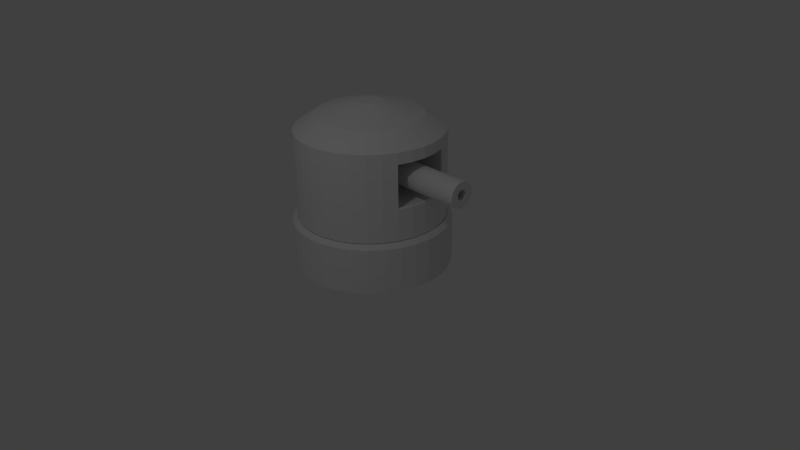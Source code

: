 # Source: tourel.blend  (saved by Blender 2.71.0; exported with 4.5.12 LTS)
import bpy
from mathutils import Matrix  # noqa: F401  (used for matrix-valued properties, if any)

bpy.ops.wm.read_factory_settings(use_empty=True)
scene = bpy.context.scene
scene.name = 'Scene'

# ---- collections
col_collection_1 = bpy.data.collections.new('Collection 1'); scene.collection.children.link(col_collection_1)

# ---- materials (node trees are filled in below, after node groups)
mat_tower = bpy.data.materials.new('Tower')
mat_tower.alpha_threshold = 0.0
mat_tower.use_transparent_shadow = False
mat_tower.roughness = 0.5
mat_tower.specular_intensity = 0.5625
mat_tower.line_color = (0.0, 0.0, 0.0, 1.0)
mat_base = bpy.data.materials.new('Base')
mat_base.alpha_threshold = 0.0
mat_base.use_transparent_shadow = False
mat_base.roughness = 0.5
mat_base.line_color = (0.0, 0.0, 0.0, 1.0)

# ---- material node trees

# ---- world
world_world = bpy.data.worlds.new('World'); scene.world = world_world
world_world.color = (0.05088, 0.05088, 0.05088)
world_world.use_sun_shadow = False
world_world.sun_shadow_jitter_overblur = 0.0
world_world.cycles.sampling_method = 'MANUAL'
world_world.cycles.sample_map_resolution = 256

# ---- cameras
cam_camera = bpy.data.cameras.new('Camera')
cam_camera.clip_end = 100.0
cam_camera.lens = 35.0
cam_camera.sensor_width = 32.0
cam_camera.sensor_height = 18.0
cam_camera.ortho_scale = 7.314
cam_camera.dof.focus_distance = 0.0
cam_camera.dof.aperture_fstop = 128.0

# ---- lights
light_lamp = bpy.data.lights.new('Lamp', 'POINT')
light_lamp.transmission_factor = 0.0
light_lamp.cutoff_distance = 30.0
light_lamp.energy = 100.0
light_lamp.shadow_buffer_clip_start = 1.001
light_lamp.shadow_soft_size = 0.1
light_lamp.shadow_maximum_resolution = 0.006
light_lamp.use_absolute_resolution = True
light_lamp.cycles.use_multiple_importance_sampling = False

# ---- meshes
me_circle_002 = bpy.data.meshes.new('Circle.002')
me_circle_002.from_pydata([(0.0, 1.0, 0.0), (-0.1951, 0.9808, 0.0), (-0.3827, 0.9239, 0.0), (-0.5556, 0.8315, 0.0), (-0.7071, 0.7071, 0.0), (-0.8315, 0.5556, 0.0), (-0.9239, 0.3827, 0.0), (-0.9808, 0.1951, 0.0), (-1.0, 7.55e-08, 0.0), (-0.9808, -0.1951, 0.0), (-0.9239, -0.3827, 0.0), (-0.8315, -0.5556, 0.0), (-0.7071, -0.7071, 0.0), (-0.5556, -0.8315, 0.0), (-0.3827, -0.9239, 0.0), (-0.1951, -0.9808, 0.0), (3.258e-07, -1.0, 0.0), (0.1951, -0.9808, 0.0), (0.3827, -0.9239, 0.0), (0.5556, -0.8315, 0.0), (0.7071, -0.7071, 0.0), (0.8315, -0.5556, 0.0), (0.9239, -0.3827, 0.0), (0.9808, -0.1951, 0.0), (1.0, 9.656e-07, 0.0), (0.9808, 0.1951, 0.0), (0.9239, 0.3827, 0.0), (0.8315, 0.5556, 0.0), (0.7071, 0.7071, 0.0), (0.5556, 0.8315, 0.0), (0.3827, 0.9239, 0.0), (0.1951, 0.9808, 0.0), (1.187e-07, 1.0, 1.18), (-0.1951, 0.9808, 1.18), (-0.3827, 0.9239, 1.18), (-0.5556, 0.8315, 1.18), (-0.7071, 0.7071, 1.18), (-0.8315, 0.5556, 1.18), (-0.9239, 0.3827, 1.18), (-0.9808, 0.1951, 1.18), (-1.0, -2.095e-07, 1.18), (-0.9808, -0.1951, 1.18), (-0.9239, -0.3827, 1.18), (-0.8315, -0.5556, 1.18), (-0.7071, -0.7071, 1.18), (-0.5556, -0.8315, 1.18), (-0.3827, -0.9239, 1.18), (-0.1951, -0.9808, 1.18), (4.446e-07, -1.0, 1.18), (0.1951, -0.9808, 1.18), (0.3827, -0.9239, 1.18), (0.5556, -0.8315, 1.18), (0.7071, -0.7071, 1.18), (0.8315, -0.5556, 1.18), (0.9239, -0.3827, 1.18), (0.9808, -0.1951, 1.18), (1.0, 6.806e-07, 1.18), (0.9808, 0.1951, 1.18), (0.9239, 0.3827, 1.18), (0.8315, 0.5556, 1.18), (0.7071, 0.7071, 1.18), (0.5556, 0.8315, 1.18), (0.3827, 0.9239, 1.18), (0.1951, 0.9808, 1.18), (-6.674e-09, 0.7983, -0.001221), (-0.1557, 0.783, -0.001221), (-0.3055, 0.7376, -0.001221), (-0.4435, 0.6638, -0.001221), (-0.5645, 0.5645, -0.001221), (-0.6638, 0.4435, -0.001221), (-0.7376, 0.3055, -0.001221), (-0.783, 0.1557, -0.001221), (-0.7983, 7.866e-08, -0.001221), (-0.783, -0.1557, -0.001221), (-0.7376, -0.3055, -0.001221), (-0.6638, -0.4435, -0.001221), (-0.5645, -0.5645, -0.001221), (-0.4435, -0.6638, -0.001221), (-0.3055, -0.7376, -0.001221), (-0.1557, -0.783, -0.001221), (2.535e-07, -0.7983, -0.001221), (0.1558, -0.783, -0.001221), (0.3055, -0.7376, -0.001221), (0.4435, -0.6638, -0.001221), (0.5645, -0.5645, -0.001221), (0.6638, -0.4435, -0.001221), (0.7376, -0.3055, -0.001221), (0.783, -0.1557, -0.001221), (0.7983, 7.893e-07, -0.001221), (0.783, 0.1558, -0.001221), (0.7376, 0.3055, -0.001221), (0.6638, 0.4435, -0.001221), (0.5645, 0.5645, -0.001221), (0.4435, 0.6638, -0.001221), (0.3055, 0.7376, -0.001221), (0.1557, 0.783, -0.001221), (7.073e-08, 0.7156, 1.374), (-0.1396, 0.7018, 1.374), (-0.2738, 0.6611, 1.374), (-0.3975, 0.595, 1.374), (-0.506, 0.506, 1.374), (-0.595, 0.3975, 1.374), (-0.6611, 0.2738, 1.374), (-0.7018, 0.1396, 1.374), (-0.7156, -1.062e-07, 1.374), (-0.7018, -0.1396, 1.374), (-0.6611, -0.2738, 1.374), (-0.595, -0.3975, 1.374), (-0.506, -0.506, 1.374), (-0.3975, -0.595, 1.374), (-0.2738, -0.6611, 1.374), (-0.1396, -0.7018, 1.374), (3.039e-07, -0.7156, 1.374), (0.1396, -0.7018, 1.374), (0.2738, -0.6611, 1.374), (0.3975, -0.595, 1.374), (0.506, -0.506, 1.374), (0.595, -0.3975, 1.374), (0.6611, -0.2738, 1.374), (0.7018, -0.1396, 1.374), (0.7156, 5.307e-07, 1.374), (0.7018, 0.1396, 1.374), (0.6611, 0.2738, 1.374), (0.595, 0.3975, 1.374), (0.506, 0.506, 1.374), (0.3975, 0.595, 1.374), (0.2738, 0.6611, 1.374), (0.1396, 0.7018, 1.374), (0.1557, 0.783, 0.4134), (0.3055, 0.7376, 0.4134), (0.4435, 0.6638, 0.4134), (0.5645, 0.5645, 0.4134), (0.6638, 0.4435, 0.4134), (0.7376, 0.3055, 0.4134), (0.783, 0.1558, 0.4134), (0.7983, 7.893e-07, 0.4134), (0.783, -0.1557, 0.4134), (0.7376, -0.3055, 0.4134), (0.6638, -0.4435, 0.4134), (0.5645, -0.5645, 0.4134), (0.4435, -0.6638, 0.4134), (0.3055, -0.7376, 0.4134), (0.1558, -0.783, 0.4134), (2.535e-07, -0.7983, 0.4134), (-0.1557, -0.783, 0.4134), (-0.3055, -0.7376, 0.4134), (-0.4435, -0.6638, 0.4134), (-0.5645, -0.5645, 0.4134), (-0.6638, -0.4435, 0.4134), (-0.7376, -0.3055, 0.4134), (-0.783, -0.1557, 0.4134), (-0.7983, 7.866e-08, 0.4134), (-0.783, 0.1557, 0.4134), (-0.7376, 0.3055, 0.4134), (-0.6638, 0.4435, 0.4134), (-0.5645, 0.5645, 0.4134), (-0.4435, 0.6638, 0.4134), (-0.3055, 0.7376, 0.4134), (-0.1557, 0.783, 0.4134), (-6.674e-09, 0.7983, 0.4134), (2.173e-08, 0.1655, 1.533), (-0.03228, 0.1623, 1.533), (-0.06332, 0.1529, 1.533), (-0.09193, 0.1376, 1.533), (-0.117, 0.117, 1.533), (-0.1376, 0.09193, 1.533), (-0.1529, 0.06332, 1.533), (-0.1623, 0.03228, 1.533), (-0.1655, 2.413e-08, 1.533), (-0.1623, -0.03228, 1.533), (-0.1529, -0.06332, 1.533), (-0.1376, -0.09193, 1.533), (-0.117, -0.117, 1.533), (-0.09193, -0.1376, 1.533), (-0.06332, -0.1529, 1.533), (-0.03228, -0.1623, 1.533), (7.564e-08, -0.1655, 1.533), (0.03228, -0.1623, 1.533), (0.06332, -0.1529, 1.533), (0.09193, -0.1376, 1.533), (0.117, -0.117, 1.533), (0.1376, -0.09193, 1.533), (0.1529, -0.06332, 1.533), (0.1623, -0.03228, 1.533), (0.1655, 1.714e-07, 1.533), (0.1623, 0.03228, 1.533), (0.1529, 0.06332, 1.533), (0.1376, 0.09193, 1.533), (0.117, 0.117, 1.533), (0.09193, 0.1376, 1.533), (0.06332, 0.1529, 1.533), (0.03228, 0.1623, 1.533), (0.0, 9.777e-08, 1.533), (2.98e-08, 0.03228, 1.533), (0.0, 0.06332, 1.533), (-5.96e-08, 0.09193, 1.533), (-4.47e-08, 0.117, 1.533), (-5.96e-08, 0.1376, 1.533), (-8.941e-08, 0.1529, 1.533), (2.98e-08, -0.03228, 1.533), (2.98e-08, -0.06332, 1.533), (2.98e-08, -0.09193, 1.533), (5.96e-08, -0.117, 1.533), (7.451e-08, -0.1376, 1.533), (7.451e-08, -0.1529, 1.533), (0.9808, -0.1951, 0.435), (1.0, 8.606e-07, 0.435), (-0.1951, 0.9808, 0.435), (-0.3827, 0.9239, 0.435), (-0.7071, -0.7071, 0.435), (-0.5556, -0.8315, 0.435), (0.8315, -0.5556, 0.435), (0.9239, -0.3827, 0.435), (-0.9239, -0.3827, 0.435), (-0.8315, -0.5556, 0.435), (0.3827, 0.9239, 0.435), (0.1951, 0.9808, 0.435), (0.5556, -0.8315, 0.435), (0.7071, -0.7071, 0.435), (-1.0, -2.955e-08, 0.435), (-0.9808, -0.1951, 0.435), (0.7071, 0.7071, 0.435), (0.5556, 0.8315, 0.435), (0.1951, -0.9808, 0.435), (0.3827, -0.9239, 0.435), (-0.9239, 0.3827, 0.435), (-0.9808, 0.1951, 0.435), (0.9239, 0.3827, 0.435), (0.8315, 0.5556, 0.435), (-0.7071, 0.7071, 0.435), (-0.8315, 0.5556, 0.435), (-0.1951, -0.9808, 0.435), (3.696e-07, -1.0, 0.435), (0.9808, 0.1951, 0.435), (-0.5556, 0.8315, 0.435), (-0.3827, -0.9239, 0.435), (4.377e-08, 1.0, 0.435), (1.0, 7.172e-07, 1.028), (-0.3827, 0.9239, 1.028), (-0.5556, -0.8315, 1.028), (0.9239, -0.3827, 1.028), (-0.8315, -0.5556, 1.028), (0.1951, 0.9808, 1.028), (0.7071, -0.7071, 1.028), (-0.9808, -0.1951, 1.028), (0.5556, 0.8315, 1.028), (0.3827, -0.9239, 1.028), (-0.9808, 0.1951, 1.028), (0.8315, 0.5556, 1.028), (-0.8315, 0.5556, 1.028), (4.293e-07, -1.0, 1.028), (0.9808, 0.1951, 1.028), (-0.5556, 0.8315, 1.028), (-0.3827, -0.9239, 1.028), (0.9808, -0.1951, 1.028), (-0.1951, 0.9808, 1.028), (-0.7071, -0.7071, 1.028), (0.8315, -0.5556, 1.028), (-0.9239, -0.3827, 1.028), (0.3827, 0.9239, 1.028), (0.5556, -0.8315, 1.028), (-1.0, -1.729e-07, 1.028), (0.7071, 0.7071, 1.028), (0.1951, -0.9808, 1.028), (-0.9239, 0.3827, 1.028), (0.9239, 0.3827, 1.028), (-0.7071, 0.7071, 1.028), (-0.1951, -0.9808, 1.028), (1.035e-07, 1.0, 1.028), (0.001456, -0.1857, 0.4493), (0.001456, 8.551e-07, 0.4493), (0.001456, -0.3643, 0.4493), (0.001456, 0.3643, 0.4493), (0.001456, 0.1857, 0.4493), (0.001456, 7.187e-07, 1.014), (0.001456, -0.3643, 1.014), (0.001456, 0.1857, 1.014), (0.001456, -0.1857, 1.014), (0.001456, 0.3643, 1.014), (0.9626, -0.1865, 0.448), (0.981, 8.556e-07, 0.448), (0.9082, -0.3659, 0.448), (0.9082, 0.3659, 0.448), (0.9626, 0.1865, 0.448), (0.981, 7.186e-07, 1.015), (0.9082, -0.3659, 1.015), (0.9626, 0.1865, 1.015), (0.9626, -0.1865, 1.015), (0.9082, 0.3659, 1.015)], [], [(254, 237, 56, 55), (255, 238, 34, 33), (256, 239, 45, 44), (257, 240, 54, 53), (258, 241, 43, 42), (259, 242, 63, 62), (260, 243, 52, 51), (261, 244, 41, 40), (262, 245, 61, 60), (263, 246, 50, 49), (264, 247, 39, 38), (265, 248, 59, 58), (266, 249, 37, 36), (267, 250, 48, 47), (237, 251, 57, 56), (238, 252, 35, 34), (239, 253, 46, 45), (240, 254, 55, 54), (268, 255, 33, 32), (241, 256, 44, 43), (242, 268, 32, 63), (243, 257, 53, 52), (244, 258, 42, 41), (245, 259, 62, 61), (246, 260, 51, 50), (247, 261, 40, 39), (248, 262, 60, 59), (250, 263, 49, 48), (249, 264, 38, 37), (251, 265, 58, 57), (252, 266, 36, 35), (253, 267, 47, 46), (68, 155, 154, 69), (80, 143, 142, 81), (95, 128, 159, 64), (85, 138, 137, 86), (79, 144, 143, 80), (69, 154, 153, 70), (84, 139, 138, 85), (74, 149, 148, 75), (88, 135, 134, 89), (89, 134, 133, 90), (73, 150, 149, 74), (94, 129, 128, 95), (66, 157, 156, 67), (67, 156, 155, 68), (93, 130, 129, 94), (36, 100, 99, 35), (51, 115, 114, 50), (13, 77, 78, 14), (28, 92, 93, 29), (44, 108, 107, 43), (6, 70, 71, 7), (59, 123, 122, 58), (21, 85, 86, 22), (37, 101, 100, 36), (14, 78, 79, 15), (52, 116, 115, 51), (29, 93, 94, 30), (7, 71, 72, 8), (45, 109, 108, 44), (60, 124, 123, 59), (22, 86, 87, 23), (0, 64, 65, 1), (38, 102, 101, 37), (53, 117, 116, 52), (15, 79, 80, 16), (30, 94, 95, 31), (8, 72, 73, 9), (46, 110, 109, 45), (61, 125, 124, 60), (23, 87, 88, 24), (1, 65, 66, 2), (39, 103, 102, 38), (54, 118, 117, 53), (16, 80, 81, 17), (31, 95, 64, 0), (9, 73, 74, 10), (47, 111, 110, 46), (62, 126, 125, 61), (24, 88, 89, 25), (2, 66, 67, 3), (40, 104, 103, 39), (55, 119, 118, 54), (17, 81, 82, 18), (33, 97, 96, 32), (10, 74, 75, 11), (48, 112, 111, 47), (63, 127, 126, 62), (25, 89, 90, 26), (3, 67, 68, 4), (41, 105, 104, 40), (56, 120, 119, 55), (18, 82, 83, 19), (34, 98, 97, 33), (11, 75, 76, 12), (49, 113, 112, 48), (32, 96, 127, 63), (26, 90, 91, 27), (4, 68, 69, 5), (42, 106, 105, 41), (57, 121, 120, 56), (19, 83, 84, 20), (35, 99, 98, 34), (12, 76, 77, 13), (50, 114, 113, 49), (27, 91, 92, 28), (5, 69, 70, 6), (43, 107, 106, 42), (58, 122, 121, 57), (20, 84, 85, 21), (76, 147, 146, 77), (75, 148, 147, 76), (70, 153, 152, 71), (91, 132, 131, 92), (90, 133, 132, 91), (65, 158, 157, 66), (64, 159, 158, 65), (92, 131, 130, 93), (71, 152, 151, 72), (81, 142, 141, 82), (87, 136, 135, 88), (86, 137, 136, 87), (72, 151, 150, 73), (82, 141, 140, 83), (78, 145, 144, 79), (77, 146, 145, 78), (83, 140, 139, 84), (124, 188, 187, 123), (113, 177, 176, 112), (102, 166, 165, 101), (122, 186, 185, 121), (100, 164, 163, 99), (111, 175, 174, 110), (120, 184, 183, 119), (98, 162, 161, 97), (109, 173, 172, 108), (118, 182, 181, 117), (107, 171, 170, 106), (127, 191, 190, 126), (116, 180, 179, 115), (105, 169, 168, 104), (125, 189, 188, 124), (114, 178, 177, 113), (103, 167, 166, 102), (123, 187, 186, 122), (101, 165, 164, 100), (112, 176, 175, 111), (121, 185, 184, 120), (99, 163, 162, 98), (110, 174, 173, 109), (119, 183, 182, 118), (97, 161, 160, 96), (108, 172, 171, 107), (96, 160, 191, 127), (117, 181, 180, 116), (106, 170, 169, 105), (126, 190, 189, 125), (115, 179, 178, 114), (104, 168, 167, 103), (192, 184, 185, 193), (193, 185, 186, 194), (194, 186, 187, 195), (195, 187, 188, 196), (196, 188, 189, 197), (197, 189, 190, 198), (199, 183, 184, 192), (200, 182, 183, 199), (201, 181, 182, 200), (202, 180, 181, 201), (203, 179, 180, 202), (204, 178, 179, 203), (168, 192, 193, 167), (167, 193, 194, 166), (166, 194, 195, 165), (165, 195, 196, 164), (164, 196, 197, 163), (163, 197, 198, 162), (169, 199, 192, 168), (170, 200, 199, 169), (171, 201, 200, 170), (172, 202, 201, 171), (173, 203, 202, 172), (174, 204, 203, 173), (161, 162, 198, 160), (190, 191, 160, 198), (177, 178, 204, 176), (174, 175, 176, 204), (23, 24, 206, 205), (1, 2, 208, 207), (12, 13, 210, 209), (21, 22, 212, 211), (10, 11, 214, 213), (30, 31, 216, 215), (19, 20, 218, 217), (8, 9, 220, 219), (28, 29, 222, 221), (17, 18, 224, 223), (6, 7, 226, 225), (26, 27, 228, 227), (4, 5, 230, 229), (15, 16, 232, 231), (24, 25, 233, 206), (2, 3, 234, 208), (13, 14, 235, 210), (22, 23, 205, 212), (0, 1, 207, 236), (11, 12, 209, 214), (31, 0, 236, 216), (20, 21, 211, 218), (9, 10, 213, 220), (29, 30, 215, 222), (18, 19, 217, 224), (7, 8, 219, 226), (27, 28, 221, 228), (16, 17, 223, 232), (5, 6, 225, 230), (25, 26, 227, 233), (3, 4, 229, 234), (14, 15, 231, 235), (237, 254, 277, 274), (207, 208, 238, 255), (209, 210, 239, 256), (211, 212, 240, 257), (213, 214, 241, 258), (215, 216, 242, 259), (217, 218, 243, 260), (219, 220, 244, 261), (221, 222, 245, 262), (223, 224, 246, 263), (225, 226, 247, 264), (227, 228, 248, 265), (229, 230, 249, 266), (231, 232, 250, 267), (251, 237, 274, 276), (208, 234, 252, 238), (210, 235, 253, 239), (254, 240, 275, 277), (236, 207, 255, 268), (214, 209, 256, 241), (216, 236, 268, 242), (218, 211, 257, 243), (220, 213, 258, 244), (222, 215, 259, 245), (224, 217, 260, 246), (226, 219, 261, 247), (228, 221, 262, 248), (232, 223, 263, 250), (230, 225, 264, 249), (265, 251, 276, 278), (234, 229, 266, 252), (235, 231, 267, 253), (227, 265, 278, 272), (240, 212, 271, 275), (233, 227, 272, 273), (212, 205, 269, 271), (206, 233, 273, 270), (205, 206, 270, 269), (271, 269, 277, 275), (269, 270, 274, 277), (270, 273, 276, 274), (273, 272, 278, 276), (251, 286, 288, 265), (240, 285, 287, 254), (237, 284, 286, 251), (254, 287, 284, 237), (265, 288, 282, 227), (212, 281, 285, 240), (227, 282, 283, 233), (205, 279, 281, 212), (233, 283, 280, 206), (206, 280, 279, 205)])
_uv = me_circle_002.uv_layers.new(name='UVMap')
_uv.uv.foreach_set('vector', [0.4427, 0.4289, 0.4626, 0.4602, 0.4377, 0.4752, 0.4206, 0.4453, 0.3114, 0.7718, 0.3338, 0.7731, 0.3321, 0.7898, 0.3113, 0.7884, 0.1827, 0.3609, 0.2056, 0.3553, 0.2094, 0.372, 0.1883, 0.3781, 0.3895, 0.3835, 0.4184, 0.4006, 0.4006, 0.4205, 0.378, 0.4026, 0.134, 0.3794, 0.159, 0.3689, 0.1666, 0.3867, 0.144, 0.3983, 0.2439, 0.7794, 0.2667, 0.7748, 0.2696, 0.7916, 0.2486, 0.7964, 0.3396, 0.3626, 0.3638, 0.3714, 0.3556, 0.3896, 0.3338, 0.38, 0.0764, 0.4098, 0.1069, 0.3931, 0.1198, 0.4138, 0.09221, 0.4352, 0.1959, 0.7957, 0.2205, 0.7862, 0.2271, 0.8037, 0.2051, 0.814, 0.2941, 0.3523, 0.3165, 0.3564, 0.3126, 0.3733, 0.2917, 0.3689, 0.4287, 0.799, 0.4558, 0.8118, 0.4439, 0.8329, 0.4195, 0.8183, 0.1401, 0.8278, 0.1696, 0.8088, 0.1824, 0.828, 0.1595, 0.8473, 0.3795, 0.7816, 0.4035, 0.7891, 0.3966, 0.8072, 0.3746, 0.7991, 0.25, 0.3501, 0.2719, 0.3502, 0.2712, 0.3667, 0.2507, 0.3664, 0.09911, 0.8901, 0.1172, 0.8582, 0.1401, 0.8731, 0.1238, 0.9041, 0.3338, 0.7731, 0.3564, 0.7763, 0.3532, 0.7934, 0.3321, 0.7898, 0.2056, 0.3553, 0.2279, 0.3517, 0.2301, 0.3682, 0.2094, 0.372, 0.4184, 0.4006, 0.4427, 0.4289, 0.4206, 0.4453, 0.4006, 0.4205, 0.2891, 0.7723, 0.3114, 0.7718, 0.3113, 0.7884, 0.2905, 0.789, 0.159, 0.3689, 0.1827, 0.3609, 0.1883, 0.3781, 0.1666, 0.3867, 0.2667, 0.7748, 0.2891, 0.7723, 0.2905, 0.789, 0.2696, 0.7916, 0.3638, 0.3714, 0.3895, 0.3835, 0.378, 0.4026, 0.3556, 0.3896, 0.1069, 0.3931, 0.134, 0.3794, 0.144, 0.3983, 0.1198, 0.4138, 0.2205, 0.7862, 0.2439, 0.7794, 0.2486, 0.7964, 0.2271, 0.8037, 0.3165, 0.3564, 0.3396, 0.3626, 0.3338, 0.38, 0.3126, 0.3733, 0.4558, 0.8118, 0.4863, 0.8277, 0.4706, 0.8524, 0.4439, 0.8329, 0.1696, 0.8088, 0.1959, 0.7957, 0.2051, 0.814, 0.1824, 0.828, 0.2719, 0.3502, 0.2941, 0.3523, 0.2917, 0.3689, 0.2712, 0.3667, 0.4035, 0.7891, 0.4287, 0.799, 0.4195, 0.8183, 0.3966, 0.8072, 0.1172, 0.8582, 0.1401, 0.8278, 0.1595, 0.8473, 0.1401, 0.8731, 0.3564, 0.7763, 0.3795, 0.7816, 0.3746, 0.7991, 0.3532, 0.7934, 0.2279, 0.3517, 0.25, 0.3501, 0.2507, 0.3664, 0.2301, 0.3682, 0.3991, 0.605, 0.4006, 0.5257, 0.4303, 0.5264, 0.4289, 0.6062, 0.2741, 0.1835, 0.2739, 0.1057, 0.3033, 0.106, 0.3029, 0.1838, 0.2527, 0.6037, 0.2514, 0.5239, 0.2814, 0.5237, 0.282, 0.603, 0.4206, 0.1872, 0.4203, 0.108, 0.4494, 0.1079, 0.4508, 0.1875, 0.2454, 0.1837, 0.2444, 0.1057, 0.2739, 0.1057, 0.2741, 0.1835, 0.4289, 0.6062, 0.4303, 0.5264, 0.4599, 0.527, 0.4592, 0.6074, 0.3906, 0.1864, 0.3912, 0.1077, 0.4203, 0.108, 0.4206, 0.1872, 0.09854, 0.1894, 0.09638, 0.109, 0.126, 0.1082, 0.1287, 0.1881, 0.03621, 0.6052, 0.03969, 0.5237, 0.0699, 0.5248, 0.06774, 0.6077, 0.06774, 0.6077, 0.0699, 0.5248, 0.1002, 0.5254, 0.09976, 0.6086, 0.0679, 0.1901, 0.06673, 0.1095, 0.09638, 0.109, 0.09854, 0.1894, 0.2231, 0.6046, 0.2213, 0.5243, 0.2514, 0.5239, 0.2527, 0.6037, 0.3404, 0.6032, 0.3411, 0.5243, 0.3709, 0.5249, 0.3696, 0.6039, 0.3696, 0.6039, 0.3709, 0.5249, 0.4006, 0.5257, 0.3991, 0.605, 0.1931, 0.6059, 0.1911, 0.5247, 0.2213, 0.5243, 0.2231, 0.6046, 0.3746, 0.7991, 0.3598, 0.838, 0.3433, 0.8319, 0.3532, 0.7934, 0.3338, 0.38, 0.3168, 0.4178, 0.3009, 0.411, 0.3126, 0.3733, 0.1898, 0.2192, 0.1877, 0.1853, 0.2166, 0.1843, 0.2182, 0.2178, 0.1649, 0.6435, 0.1625, 0.6072, 0.1931, 0.6059, 0.1955, 0.6413, 0.1883, 0.3781, 0.2034, 0.4163, 0.1874, 0.4252, 0.1666, 0.3867, 0.4584, 0.6431, 0.4592, 0.6074, 0.4897, 0.608, 0.4905, 0.6444, 0.1824, 0.828, 0.2144, 0.8645, 0.2013, 0.8809, 0.1595, 0.8473, 0.4202, 0.2227, 0.4206, 0.1872, 0.4508, 0.1875, 0.4516, 0.2235, 0.3966, 0.8072, 0.3761, 0.8466, 0.3598, 0.838, 0.3746, 0.7991, 0.2182, 0.2178, 0.2166, 0.1843, 0.2454, 0.1837, 0.2464, 0.217, 0.3556, 0.3896, 0.3323, 0.4271, 0.3168, 0.4178, 0.3338, 0.38, 0.1955, 0.6413, 0.1931, 0.6059, 0.2231, 0.6046, 0.2252, 0.6394, 0.4905, 0.6444, 0.4897, 0.608, 0.5198, 0.6071, 0.5255, 0.6442, 0.2094, 0.372, 0.2196, 0.4099, 0.2034, 0.4163, 0.1883, 0.3781, 0.2051, 0.814, 0.2291, 0.8516, 0.2144, 0.8645, 0.1824, 0.828, 0.4516, 0.2235, 0.4508, 0.1875, 0.4811, 0.1868, 0.4839, 0.2228, 0.2831, 0.637, 0.282, 0.603, 0.3112, 0.6029, 0.3116, 0.6367, 0.4195, 0.8183, 0.392, 0.8583, 0.3761, 0.8466, 0.3966, 0.8072, 0.378, 0.4026, 0.347, 0.4394, 0.3323, 0.4271, 0.3556, 0.3896, 0.2464, 0.217, 0.2454, 0.1837, 0.2741, 0.1835, 0.2745, 0.2169, 0.2252, 0.6394, 0.2231, 0.6046, 0.2527, 0.6037, 0.2543, 0.6379, 0.03333, 0.2289, 0.03731, 0.1895, 0.0679, 0.1901, 0.06843, 0.2278, 0.2301, 0.3682, 0.2359, 0.4059, 0.2196, 0.4099, 0.2094, 0.372, 0.2271, 0.8037, 0.2447, 0.8417, 0.2291, 0.8516, 0.2051, 0.814, 0.4839, 0.2228, 0.4811, 0.1868, 0.5104, 0.1845, 0.5179, 0.2199, 0.3116, 0.6367, 0.3112, 0.6029, 0.3404, 0.6032, 0.3402, 0.6371, 0.4439, 0.8329, 0.4073, 0.8735, 0.392, 0.8583, 0.4195, 0.8183, 0.4006, 0.4205, 0.3603, 0.4549, 0.347, 0.4394, 0.378, 0.4026, 0.2745, 0.2169, 0.2741, 0.1835, 0.3029, 0.1838, 0.3027, 0.2173, 0.2543, 0.6379, 0.2527, 0.6037, 0.282, 0.603, 0.2831, 0.637, 0.06843, 0.2278, 0.0679, 0.1901, 0.09854, 0.1894, 0.1006, 0.2257, 0.2507, 0.3664, 0.2522, 0.404, 0.2359, 0.4059, 0.2301, 0.3682, 0.2486, 0.7964, 0.2608, 0.8344, 0.2447, 0.8417, 0.2271, 0.8037, 0.02898, 0.6452, 0.03621, 0.6052, 0.06774, 0.6077, 0.0658, 0.6471, 0.3402, 0.6371, 0.3404, 0.6032, 0.3696, 0.6039, 0.3689, 0.638, 0.4706, 0.8524, 0.4213, 0.8931, 0.4073, 0.8735, 0.4439, 0.8329, 0.4206, 0.4453, 0.3715, 0.4739, 0.3603, 0.4549, 0.4006, 0.4205, 0.3027, 0.2173, 0.3029, 0.1838, 0.3318, 0.1845, 0.3311, 0.2183, 0.3113, 0.7884, 0.3102, 0.8265, 0.2937, 0.827, 0.2905, 0.789, 0.1006, 0.2257, 0.09854, 0.1894, 0.1287, 0.1881, 0.1312, 0.2233, 0.2712, 0.3667, 0.2685, 0.4042, 0.2522, 0.404, 0.2507, 0.3664, 0.2696, 0.7916, 0.2772, 0.8296, 0.2608, 0.8344, 0.2486, 0.7964, 0.0658, 0.6471, 0.06774, 0.6077, 0.09976, 0.6086, 0.1003, 0.647, 0.3689, 0.638, 0.3696, 0.6039, 0.3991, 0.605, 0.398, 0.6395, 0.1198, 0.4138, 0.1572, 0.4526, 0.1446, 0.4723, 0.09221, 0.4352, 0.4377, 0.4752, 0.3793, 0.4964, 0.3715, 0.4739, 0.4206, 0.4453, 0.3311, 0.2183, 0.3318, 0.1845, 0.361, 0.1854, 0.3601, 0.2197, 0.3321, 0.7898, 0.3268, 0.8281, 0.3102, 0.8265, 0.3113, 0.7884, 0.1312, 0.2233, 0.1287, 0.1881, 0.1584, 0.1866, 0.1609, 0.2211, 0.2917, 0.3689, 0.2847, 0.4065, 0.2685, 0.4042, 0.2712, 0.3667, 0.2905, 0.789, 0.2937, 0.827, 0.2772, 0.8296, 0.2696, 0.7916, 0.1003, 0.647, 0.09976, 0.6086, 0.1314, 0.6082, 0.1332, 0.6456, 0.398, 0.6395, 0.3991, 0.605, 0.4289, 0.6062, 0.4278, 0.6413, 0.144, 0.3983, 0.1719, 0.4371, 0.1572, 0.4526, 0.1198, 0.4138, 0.1401, 0.8731, 0.1909, 0.9005, 0.184, 0.9231, 0.1238, 0.9041, 0.3601, 0.2197, 0.361, 0.1854, 0.3906, 0.1864, 0.3897, 0.2213, 0.3532, 0.7934, 0.3433, 0.8319, 0.3268, 0.8281, 0.3321, 0.7898, 0.1609, 0.2211, 0.1584, 0.1866, 0.1877, 0.1853, 0.1898, 0.2192, 0.3126, 0.3733, 0.3009, 0.411, 0.2847, 0.4065, 0.2917, 0.3689, 0.1332, 0.6456, 0.1314, 0.6082, 0.1625, 0.6072, 0.1649, 0.6435, 0.4278, 0.6413, 0.4289, 0.6062, 0.4592, 0.6074, 0.4584, 0.6431, 0.1666, 0.3867, 0.1874, 0.4252, 0.1719, 0.4371, 0.144, 0.3983, 0.1595, 0.8473, 0.2013, 0.8809, 0.1909, 0.9005, 0.1401, 0.8731, 0.3897, 0.2213, 0.3906, 0.1864, 0.4206, 0.1872, 0.4202, 0.2227, 0.1584, 0.1866, 0.1557, 0.1074, 0.1853, 0.1066, 0.1877, 0.1853, 0.1287, 0.1881, 0.126, 0.1082, 0.1557, 0.1074, 0.1584, 0.1866, 0.4592, 0.6074, 0.4599, 0.527, 0.4895, 0.5272, 0.4897, 0.608, 0.1314, 0.6082, 0.1306, 0.5255, 0.1609, 0.5252, 0.1625, 0.6072, 0.09976, 0.6086, 0.1002, 0.5254, 0.1306, 0.5255, 0.1314, 0.6082, 0.3112, 0.6029, 0.3113, 0.5239, 0.3411, 0.5243, 0.3404, 0.6032, 0.282, 0.603, 0.2814, 0.5237, 0.3113, 0.5239, 0.3112, 0.6029, 0.1625, 0.6072, 0.1609, 0.5252, 0.1911, 0.5247, 0.1931, 0.6059, 0.4897, 0.608, 0.4895, 0.5272, 0.5196, 0.5272, 0.5198, 0.6071, 0.3029, 0.1838, 0.3033, 0.106, 0.3327, 0.1065, 0.3318, 0.1845, 0.4811, 0.1868, 0.4784, 0.1073, 0.5079, 0.1063, 0.5104, 0.1845, 0.4508, 0.1875, 0.4494, 0.1079, 0.4784, 0.1073, 0.4811, 0.1868, 0.03731, 0.1895, 0.03717, 0.1097, 0.06673, 0.1095, 0.0679, 0.1901, 0.3318, 0.1845, 0.3327, 0.1065, 0.362, 0.1071, 0.361, 0.1854, 0.2166, 0.1843, 0.2149, 0.106, 0.2444, 0.1057, 0.2454, 0.1837, 0.1877, 0.1853, 0.1853, 0.1066, 0.2149, 0.106, 0.2166, 0.1843, 0.361, 0.1854, 0.362, 0.1071, 0.3912, 0.1077, 0.3906, 0.1864, 0.2291, 0.8516, 0.2857, 0.9113, 0.2827, 0.9151, 0.2144, 0.8645, 0.2847, 0.4065, 0.266, 0.4803, 0.2616, 0.4795, 0.2685, 0.4042, 0.392, 0.8583, 0.3261, 0.9142, 0.3229, 0.9105, 0.3761, 0.8466, 0.2013, 0.8809, 0.2804, 0.9195, 0.2789, 0.9244, 0.1909, 0.9005, 0.3598, 0.838, 0.3192, 0.9075, 0.3151, 0.9053, 0.3433, 0.8319, 0.2522, 0.404, 0.2572, 0.4794, 0.2528, 0.4801, 0.2359, 0.4059, 0.3793, 0.4964, 0.285, 0.5052, 0.2844, 0.5, 0.3715, 0.4739, 0.3268, 0.8281, 0.3108, 0.9038, 0.3064, 0.9031, 0.3102, 0.8265, 0.2196, 0.4099, 0.2485, 0.4816, 0.2445, 0.4838, 0.2034, 0.4163, 0.3603, 0.4549, 0.2829, 0.4953, 0.2805, 0.491, 0.347, 0.4394, 0.1874, 0.4252, 0.2409, 0.4868, 0.2378, 0.4905, 0.1719, 0.4371, 0.2772, 0.8296, 0.2974, 0.9041, 0.2932, 0.9057, 0.2608, 0.8344, 0.3323, 0.4271, 0.2776, 0.4872, 0.2741, 0.4842, 0.3168, 0.4178, 0.1572, 0.4526, 0.2353, 0.4949, 0.2336, 0.4997, 0.1446, 0.4723, 0.2447, 0.8417, 0.2892, 0.9081, 0.2857, 0.9113, 0.2291, 0.8516, 0.3009, 0.411, 0.2702, 0.4818, 0.266, 0.4803, 0.2847, 0.4065, 0.4073, 0.8735, 0.3287, 0.9185, 0.3261, 0.9142, 0.392, 0.8583, 0.2144, 0.8645, 0.2827, 0.9151, 0.2804, 0.9195, 0.2013, 0.8809, 0.3761, 0.8466, 0.3229, 0.9105, 0.3192, 0.9075, 0.3598, 0.838, 0.2685, 0.4042, 0.2616, 0.4795, 0.2572, 0.4794, 0.2522, 0.404, 0.1909, 0.9005, 0.2789, 0.9244, 0.2784, 0.9296, 0.184, 0.9231, 0.3433, 0.8319, 0.3151, 0.9053, 0.3108, 0.9038, 0.3268, 0.8281, 0.2359, 0.4059, 0.2528, 0.4801, 0.2485, 0.4816, 0.2196, 0.4099, 0.3715, 0.4739, 0.2844, 0.5, 0.2829, 0.4953, 0.3603, 0.4549, 0.3102, 0.8265, 0.3064, 0.9031, 0.3019, 0.9033, 0.2937, 0.827, 0.2034, 0.4163, 0.2445, 0.4838, 0.2409, 0.4868, 0.1874, 0.4252, 0.2937, 0.827, 0.3019, 0.9033, 0.2974, 0.9041, 0.2772, 0.8296, 0.347, 0.4394, 0.2805, 0.491, 0.2776, 0.4872, 0.3323, 0.4271, 0.1719, 0.4371, 0.2378, 0.4905, 0.2353, 0.4949, 0.1572, 0.4526, 0.2608, 0.8344, 0.2932, 0.9057, 0.2892, 0.9081, 0.2447, 0.8417, 0.3168, 0.4178, 0.2741, 0.4842, 0.2702, 0.4818, 0.3009, 0.411, 0.4213, 0.8931, 0.3304, 0.9234, 0.3287, 0.9185, 0.4073, 0.8735, 0.3047, 0.928, 0.2784, 0.9296, 0.2789, 0.9244, 0.3041, 0.9229, 0.3041, 0.9229, 0.2789, 0.9244, 0.2804, 0.9195, 0.3035, 0.9182, 0.3035, 0.9182, 0.2804, 0.9195, 0.2827, 0.9151, 0.303, 0.9139, 0.303, 0.9139, 0.2827, 0.9151, 0.2857, 0.9113, 0.3026, 0.9102, 0.3026, 0.9102, 0.2857, 0.9113, 0.2892, 0.9081, 0.3023, 0.9073, 0.3023, 0.9073, 0.2892, 0.9081, 0.2932, 0.9057, 0.3021, 0.9051, 0.2596, 0.4989, 0.2844, 0.5, 0.285, 0.5052, 0.2591, 0.5039, 0.2601, 0.4942, 0.2829, 0.4953, 0.2844, 0.5, 0.2596, 0.4989, 0.2606, 0.49, 0.2805, 0.491, 0.2829, 0.4953, 0.2601, 0.4942, 0.2609, 0.4864, 0.2776, 0.4872, 0.2805, 0.491, 0.2606, 0.49, 0.2612, 0.4834, 0.2741, 0.4842, 0.2776, 0.4872, 0.2609, 0.4864, 0.2614, 0.4813, 0.2702, 0.4818, 0.2741, 0.4842, 0.2612, 0.4834, 0.3304, 0.9234, 0.3047, 0.928, 0.3041, 0.9229, 0.3287, 0.9185, 0.3287, 0.9185, 0.3041, 0.9229, 0.3035, 0.9182, 0.3261, 0.9142, 0.3261, 0.9142, 0.3035, 0.9182, 0.303, 0.9139, 0.3229, 0.9105, 0.3229, 0.9105, 0.303, 0.9139, 0.3026, 0.9102, 0.3192, 0.9075, 0.3192, 0.9075, 0.3026, 0.9102, 0.3023, 0.9073, 0.3151, 0.9053, 0.3151, 0.9053, 0.3023, 0.9073, 0.3021, 0.9051, 0.3108, 0.9038, 0.2353, 0.4949, 0.2596, 0.4989, 0.2591, 0.5039, 0.2336, 0.4997, 0.2378, 0.4905, 0.2601, 0.4942, 0.2596, 0.4989, 0.2353, 0.4949, 0.2409, 0.4868, 0.2606, 0.49, 0.2601, 0.4942, 0.2378, 0.4905, 0.2445, 0.4838, 0.2609, 0.4864, 0.2606, 0.49, 0.2409, 0.4868, 0.2485, 0.4816, 0.2612, 0.4834, 0.2609, 0.4864, 0.2445, 0.4838, 0.2528, 0.4801, 0.2614, 0.4813, 0.2612, 0.4834, 0.2485, 0.4816, 0.3064, 0.9031, 0.3108, 0.9038, 0.3021, 0.9051, 0.3019, 0.9033, 0.2932, 0.9057, 0.2974, 0.9041, 0.3019, 0.9033, 0.3021, 0.9051, 0.266, 0.4803, 0.2702, 0.4818, 0.2614, 0.4813, 0.2616, 0.4795, 0.2528, 0.4801, 0.2572, 0.4794, 0.2616, 0.4795, 0.2614, 0.4813, 0.4839, 0.2228, 0.5179, 0.2199, 0.5198, 0.2968, 0.4852, 0.2977, 0.3116, 0.6367, 0.3402, 0.6371, 0.3387, 0.6981, 0.3119, 0.6974, 0.1609, 0.2211, 0.1898, 0.2192, 0.1947, 0.2803, 0.1673, 0.2837, 0.4202, 0.2227, 0.4516, 0.2235, 0.4497, 0.2978, 0.4158, 0.2924, 0.1006, 0.2257, 0.1312, 0.2233, 0.139, 0.2882, 0.1092, 0.2938, 0.2252, 0.6394, 0.2543, 0.6379, 0.2582, 0.6995, 0.2306, 0.7023, 0.3601, 0.2197, 0.3897, 0.2213, 0.3848, 0.2875, 0.3556, 0.2833, 0.03333, 0.2289, 0.06843, 0.2278, 0.07756, 0.3004, 0.04341, 0.3078, 0.1649, 0.6435, 0.1955, 0.6413, 0.2022, 0.7063, 0.1725, 0.7114, 0.3027, 0.2173, 0.3311, 0.2183, 0.3278, 0.2801, 0.3008, 0.2779, 0.4584, 0.6431, 0.4905, 0.6444, 0.484, 0.7174, 0.4521, 0.7117, 0.1003, 0.647, 0.1332, 0.6456, 0.1408, 0.7177, 0.1063, 0.7247, 0.398, 0.6395, 0.4278, 0.6413, 0.4221, 0.7068, 0.3934, 0.7028, 0.2464, 0.217, 0.2745, 0.2169, 0.2742, 0.2768, 0.2479, 0.2768, 0.02898, 0.6452, 0.0658, 0.6471, 0.06873, 0.7274, 0.03046, 0.7286, 0.3402, 0.6371, 0.3689, 0.638, 0.3657, 0.6999, 0.3387, 0.6981, 0.1898, 0.2192, 0.2182, 0.2178, 0.2215, 0.278, 0.1947, 0.2803, 0.4516, 0.2235, 0.4839, 0.2228, 0.4852, 0.2977, 0.4497, 0.2978, 0.2831, 0.637, 0.3116, 0.6367, 0.3119, 0.6974, 0.2851, 0.6979, 0.1312, 0.2233, 0.1609, 0.2211, 0.1673, 0.2837, 0.139, 0.2882, 0.2543, 0.6379, 0.2831, 0.637, 0.2851, 0.6979, 0.2582, 0.6995, 0.3897, 0.2213, 0.4202, 0.2227, 0.4158, 0.2924, 0.3848, 0.2875, 0.06843, 0.2278, 0.1006, 0.2257, 0.1092, 0.2938, 0.07756, 0.3004, 0.1955, 0.6413, 0.2252, 0.6394, 0.2306, 0.7023, 0.2022, 0.7063, 0.3311, 0.2183, 0.3601, 0.2197, 0.3556, 0.2833, 0.3278, 0.2801, 0.4905, 0.6444, 0.5255, 0.6442, 0.5182, 0.7238, 0.484, 0.7174, 0.1332, 0.6456, 0.1649, 0.6435, 0.1725, 0.7114, 0.1408, 0.7177, 0.2745, 0.2169, 0.3027, 0.2173, 0.3008, 0.2779, 0.2742, 0.2768, 0.4278, 0.6413, 0.4584, 0.6431, 0.4521, 0.7117, 0.4221, 0.7068, 0.0658, 0.6471, 0.1003, 0.647, 0.1063, 0.7247, 0.06873, 0.7274, 0.3689, 0.638, 0.398, 0.6395, 0.3934, 0.7028, 0.3657, 0.6999, 0.2182, 0.2178, 0.2464, 0.217, 0.2479, 0.2768, 0.2215, 0.278, 0.9695, 0.7702, 0.9666, 0.7996, 0.8191, 0.7981, 0.8191, 0.7702, 0.3119, 0.6974, 0.3387, 0.6981, 0.3338, 0.7731, 0.3114, 0.7718, 0.1673, 0.2837, 0.1947, 0.2803, 0.2056, 0.3553, 0.1827, 0.3609, 0.4158, 0.2924, 0.4497, 0.2978, 0.4184, 0.4006, 0.3895, 0.3835, 0.1092, 0.2938, 0.139, 0.2882, 0.159, 0.3689, 0.134, 0.3794, 0.2306, 0.7023, 0.2582, 0.6995, 0.2667, 0.7748, 0.2439, 0.7794, 0.3556, 0.2833, 0.3848, 0.2875, 0.3638, 0.3714, 0.3396, 0.3626, 0.04341, 0.3078, 0.07756, 0.3004, 0.1069, 0.3931, 0.0764, 0.4098, 0.1725, 0.7114, 0.2022, 0.7063, 0.2205, 0.7862, 0.1959, 0.7957, 0.3008, 0.2779, 0.3278, 0.2801, 0.3165, 0.3564, 0.2941, 0.3523, 0.4521, 0.7117, 0.484, 0.7174, 0.4558, 0.8118, 0.4287, 0.799, 0.1063, 0.7247, 0.1408, 0.7177, 0.1696, 0.8088, 0.1401, 0.8278, 0.3934, 0.7028, 0.4221, 0.7068, 0.4035, 0.7891, 0.3795, 0.7816, 0.2479, 0.2768, 0.2742, 0.2768, 0.2719, 0.3502, 0.25, 0.3501, 0.9666, 0.7408, 0.9695, 0.7702, 0.8191, 0.7702, 0.8191, 0.7422, 0.3387, 0.6981, 0.3657, 0.6999, 0.3564, 0.7763, 0.3338, 0.7731, 0.1947, 0.2803, 0.2215, 0.278, 0.2279, 0.3517, 0.2056, 0.3553, 0.9666, 0.7996, 0.958, 0.8278, 0.8191, 0.825, 0.8191, 0.7981, 0.2851, 0.6979, 0.3119, 0.6974, 0.3114, 0.7718, 0.2891, 0.7723, 0.139, 0.2882, 0.1673, 0.2837, 0.1827, 0.3609, 0.159, 0.3689, 0.2582, 0.6995, 0.2851, 0.6979, 0.2891, 0.7723, 0.2667, 0.7748, 0.3848, 0.2875, 0.4158, 0.2924, 0.3895, 0.3835, 0.3638, 0.3714, 0.07756, 0.3004, 0.1092, 0.2938, 0.134, 0.3794, 0.1069, 0.3931, 0.2022, 0.7063, 0.2306, 0.7023, 0.2439, 0.7794, 0.2205, 0.7862, 0.3278, 0.2801, 0.3556, 0.2833, 0.3396, 0.3626, 0.3165, 0.3564, 0.484, 0.7174, 0.5182, 0.7238, 0.4863, 0.8277, 0.4558, 0.8118, 0.1408, 0.7177, 0.1725, 0.7114, 0.1959, 0.7957, 0.1696, 0.8088, 0.2742, 0.2768, 0.3008, 0.2779, 0.2941, 0.3523, 0.2719, 0.3502, 0.4221, 0.7068, 0.4521, 0.7117, 0.4287, 0.799, 0.4035, 0.7891, 0.958, 0.7126, 0.9666, 0.7408, 0.8191, 0.7422, 0.8191, 0.7153, 0.3657, 0.6999, 0.3934, 0.7028, 0.3795, 0.7816, 0.3564, 0.7763, 0.2215, 0.278, 0.2479, 0.2768, 0.25, 0.3501, 0.2279, 0.3517, 0.8672, 0.06909, 0.8672, 0.2087, 0.6502, 0.2054, 0.6502, 0.07244, 0.8099, 0.5777, 0.6527, 0.5777, 0.6565, 0.3334, 0.8062, 0.3334, 0.5866, 0.7408, 0.5952, 0.7126, 0.7341, 0.7153, 0.7341, 0.7422, 0.5952, 0.8278, 0.5866, 0.7996, 0.7341, 0.7981, 0.7341, 0.825, 0.5837, 0.7702, 0.5866, 0.7408, 0.7341, 0.7422, 0.7341, 0.7702, 0.5866, 0.7996, 0.5837, 0.7702, 0.7341, 0.7702, 0.7341, 0.7981, 0.7341, 0.825, 0.7341, 0.7981, 0.8191, 0.7981, 0.8191, 0.825, 0.7341, 0.7981, 0.7341, 0.7702, 0.8191, 0.7702, 0.8191, 0.7981, 0.7341, 0.7702, 0.7341, 0.7422, 0.8191, 0.7422, 0.8191, 0.7702, 0.7341, 0.7422, 0.7341, 0.7153, 0.8191, 0.7153, 0.8191, 0.7422, 0.9414, 0.06941, 0.9375, 0.0709, 0.9296, 0.03921, 0.9332, 0.03626, 0.9332, 0.1707, 0.9296, 0.1677, 0.9375, 0.136, 0.9414, 0.1375, 0.9442, 0.1035, 0.9402, 0.1035, 0.9375, 0.0709, 0.9414, 0.06941, 0.9414, 0.1375, 0.9375, 0.136, 0.9402, 0.1035, 0.9442, 0.1035, 0.9485, 0.1397, 0.9445, 0.1374, 0.9445, 0.03853, 0.9485, 0.03626, 0.9445, 0.171, 0.9485, 0.1732, 0.9485, 0.2721, 0.9445, 0.2744, 0.9332, 0.3054, 0.9296, 0.3024, 0.9375, 0.2707, 0.9414, 0.2722, 0.9414, 0.2041, 0.9375, 0.2056, 0.9296, 0.1739, 0.9332, 0.171, 0.9414, 0.2722, 0.9375, 0.2707, 0.9402, 0.2382, 0.9442, 0.2382, 0.9442, 0.2382, 0.9402, 0.2382, 0.9375, 0.2056, 0.9414, 0.2041])
me_circle_002.materials.append(mat_tower)
me_circle_002.use_remesh_preserve_volume = False
me_circle_002.use_remesh_preserve_attributes = False
me_circle_002.use_mirror_vertex_groups = False
me_circle_002.update()
me_cylinder = bpy.data.meshes.new('Cylinder')
me_cylinder.from_pydata([(0.0, 1.0, -1.0), (0.0, 1.0, 1.0), (0.1951, 0.9808, -1.0), (0.1951, 0.9808, 1.0), (0.3827, 0.9239, -1.0), (0.3827, 0.9239, 1.0), (0.5556, 0.8315, -1.0), (0.5556, 0.8315, 1.0), (0.7071, 0.7071, -1.0), (0.7071, 0.7071, 1.0), (0.8315, 0.5556, -1.0), (0.8315, 0.5556, 1.0), (0.9239, 0.3827, -1.0), (0.9239, 0.3827, 1.0), (0.9808, 0.1951, -1.0), (0.9808, 0.1951, 1.0), (1.0, 7.55e-08, -1.0), (1.0, 7.55e-08, 1.0), (0.9808, -0.1951, -1.0), (0.9808, -0.1951, 1.0), (0.9239, -0.3827, -1.0), (0.9239, -0.3827, 1.0), (0.8315, -0.5556, -1.0), (0.8315, -0.5556, 1.0), (0.7071, -0.7071, -1.0), (0.7071, -0.7071, 1.0), (0.5556, -0.8315, -1.0), (0.5556, -0.8315, 1.0), (0.3827, -0.9239, -1.0), (0.3827, -0.9239, 1.0), (0.1951, -0.9808, -1.0), (0.1951, -0.9808, 1.0), (-3.258e-07, -1.0, -1.0), (-3.258e-07, -1.0, 1.0), (-0.1951, -0.9808, -1.0), (-0.1951, -0.9808, 1.0), (-0.3827, -0.9239, -1.0), (-0.3827, -0.9239, 1.0), (-0.5556, -0.8315, -1.0), (-0.5556, -0.8315, 1.0), (-0.7071, -0.7071, -1.0), (-0.7071, -0.7071, 1.0), (-0.8315, -0.5556, -1.0), (-0.8315, -0.5556, 1.0), (-0.9239, -0.3827, -1.0), (-0.9239, -0.3827, 1.0), (-0.9808, -0.1951, -1.0), (-0.9808, -0.1951, 1.0), (-1.0, 9.656e-07, -1.0), (-1.0, 9.656e-07, 1.0), (-0.9808, 0.1951, -1.0), (-0.9808, 0.1951, 1.0), (-0.9239, 0.3827, -1.0), (-0.9239, 0.3827, 1.0), (-0.8315, 0.5556, -1.0), (-0.8315, 0.5556, 1.0), (-0.7071, 0.7071, -1.0), (-0.7071, 0.7071, 1.0), (-0.5556, 0.8315, -1.0), (-0.5556, 0.8315, 1.0), (-0.3827, 0.9239, -1.0), (-0.3827, 0.9239, 1.0), (-0.1951, 0.9808, -1.0), (-0.1951, 0.9808, 1.0), (7.125e-08, 0.4, 1.0), (0.07804, 0.3923, 1.0), (0.1531, 0.3696, 1.0), (0.2222, 0.3326, 1.0), (0.2828, 0.2828, 1.0), (0.3326, 0.2222, 1.0), (0.3696, 0.1531, 1.0), (0.3923, 0.07804, 1.0), (0.4, 2.012e-07, 1.0), (0.3923, -0.07804, 1.0), (0.3696, -0.1531, 1.0), (0.3326, -0.2222, 1.0), (0.2828, -0.2828, 1.0), (0.2222, -0.3326, 1.0), (0.1531, -0.3696, 1.0), (0.07804, -0.3923, 1.0), (-5.909e-08, -0.4, 1.0), (-0.07804, -0.3923, 1.0), (-0.1531, -0.3696, 1.0), (-0.2222, -0.3326, 1.0), (-0.2828, -0.2828, 1.0), (-0.3326, -0.2222, 1.0), (-0.3696, -0.1531, 1.0), (-0.3923, -0.07804, 1.0), (-0.4, 5.572e-07, 1.0), (-0.3923, 0.07804, 1.0), (-0.3696, 0.1531, 1.0), (-0.3326, 0.2222, 1.0), (-0.2828, 0.2828, 1.0), (-0.2222, 0.3326, 1.0), (-0.1531, 0.3696, 1.0), (-0.07804, 0.3923, 1.0), (-1.635e-06, 0.4, 0.6294), (0.07803, 0.3923, 0.6294), (0.1531, 0.3696, 0.6294), (0.2222, 0.3326, 0.6294), (0.2828, 0.2828, 0.6294), (0.3326, 0.2222, 0.6294), (0.3696, 0.1531, 0.6294), (0.3923, 0.07804, 0.6294), (0.4, 2.012e-07, 0.6294), (0.3923, -0.07804, 0.6294), (0.3696, -0.1531, 0.6294), (0.3326, -0.2222, 0.6294), (0.2828, -0.2828, 0.6294), (0.2222, -0.3326, 0.6294), (0.1531, -0.3696, 0.6294), (0.07803, -0.3923, 0.6294), (-1.765e-06, -0.4, 0.6294), (-0.07804, -0.3923, 0.6294), (-0.1531, -0.3696, 0.6294), (-0.2222, -0.3326, 0.6294), (-0.2828, -0.2828, 0.6294), (-0.3326, -0.2222, 0.6294), (-0.3696, -0.1531, 0.6294), (-0.3923, -0.07804, 0.6294), (-0.4, 5.572e-07, 0.6294), (-0.3923, 0.07804, 0.6294), (-0.3696, 0.1531, 0.6294), (-0.3326, 0.2222, 0.6294), (-0.2828, 0.2828, 0.6294), (-0.2222, 0.3326, 0.6294), (-0.1531, 0.3696, 0.6294), (-0.07804, 0.3923, 0.6294), (0.07803, 1.49e-07, 0.6294), (-1.7e-06, 1.788e-07, 0.6294), (-0.07804, 2.682e-07, 0.6294), (-0.1531, 3.278e-07, 0.6294), (-0.2222, 3.874e-07, 0.6294), (-0.2828, 4.172e-07, 0.6294), (-0.3326, 4.917e-07, 0.6294), (-0.3696, 5.215e-07, 0.6294), (0.1531, 1.49e-07, 0.6294), (0.2222, 1.49e-07, 0.6294), (0.2828, 1.788e-07, 0.6294), (0.3326, 1.639e-07, 0.6294), (0.3696, 1.937e-07, 0.6294)], [], [(0, 1, 3, 2), (2, 3, 5, 4), (4, 5, 7, 6), (6, 7, 9, 8), (8, 9, 11, 10), (10, 11, 13, 12), (12, 13, 15, 14), (14, 15, 17, 16), (16, 17, 19, 18), (18, 19, 21, 20), (20, 21, 23, 22), (22, 23, 25, 24), (24, 25, 27, 26), (26, 27, 29, 28), (28, 29, 31, 30), (30, 31, 33, 32), (32, 33, 35, 34), (34, 35, 37, 36), (36, 37, 39, 38), (38, 39, 41, 40), (40, 41, 43, 42), (42, 43, 45, 44), (44, 45, 47, 46), (46, 47, 49, 48), (48, 49, 51, 50), (50, 51, 53, 52), (52, 53, 55, 54), (54, 55, 57, 56), (56, 57, 59, 58), (58, 59, 61, 60), (61, 59, 93, 94), (62, 63, 1, 0), (60, 61, 63, 62), (130, 129, 96, 127), (91, 90, 122, 123), (39, 37, 82, 83), (3, 1, 64, 65), (17, 15, 71, 72), (45, 43, 85, 86), (23, 21, 74, 75), (51, 49, 88, 89), (7, 5, 66, 67), (29, 27, 77, 78), (57, 55, 91, 92), (35, 33, 80, 81), (13, 11, 69, 70), (63, 61, 94, 95), (41, 39, 83, 84), (19, 17, 72, 73), (47, 45, 86, 87), (25, 23, 75, 76), (53, 51, 89, 90), (9, 7, 67, 68), (31, 29, 78, 79), (59, 57, 92, 93), (37, 35, 81, 82), (15, 13, 70, 71), (1, 63, 95, 64), (43, 41, 84, 85), (21, 19, 73, 74), (49, 47, 87, 88), (5, 3, 65, 66), (27, 25, 76, 77), (55, 53, 90, 91), (11, 9, 68, 69), (33, 31, 79, 80), (128, 129, 112, 111), (69, 68, 100, 101), (80, 79, 111, 112), (89, 88, 120, 121), (67, 66, 98, 99), (78, 77, 109, 110), (87, 86, 118, 119), (65, 64, 96, 97), (76, 75, 107, 108), (64, 95, 127, 96), (85, 84, 116, 117), (74, 73, 105, 106), (94, 93, 125, 126), (83, 82, 114, 115), (72, 71, 103, 104), (92, 91, 123, 124), (81, 80, 112, 113), (70, 69, 101, 102), (90, 89, 121, 122), (68, 67, 99, 100), (79, 78, 110, 111), (88, 87, 119, 120), (66, 65, 97, 98), (77, 76, 108, 109), (86, 85, 117, 118), (75, 74, 106, 107), (95, 94, 126, 127), (84, 83, 115, 116), (73, 72, 104, 105), (93, 92, 124, 125), (82, 81, 113, 114), (71, 70, 102, 103), (131, 130, 127, 126), (132, 131, 126, 125), (133, 132, 125, 124), (134, 133, 124, 123), (135, 134, 123, 122), (136, 128, 111, 110), (137, 136, 110, 109), (138, 137, 109, 108), (139, 138, 108, 107), (140, 139, 107, 106), (113, 112, 129, 130), (97, 96, 129, 128), (114, 113, 130, 131), (115, 114, 131, 132), (116, 115, 132, 133), (117, 116, 133, 134), (118, 117, 134, 135), (98, 97, 128, 136), (99, 98, 136, 137), (100, 99, 137, 138), (101, 100, 138, 139), (102, 101, 139, 140), (118, 135, 120, 119), (121, 120, 135, 122), (102, 140, 104, 103), (105, 104, 140, 106)])
_uv = me_cylinder.uv_layers.new(name='UVMap')
_uv.uv.foreach_set('vector', [0.2501, 0.0002084, 0.25, 0.3189, 0.2188, 0.3189, 0.2189, 0.0001978, 0.2189, 0.0001978, 0.2188, 0.3189, 0.1876, 0.3189, 0.1877, 0.0001871, 0.1877, 0.0001871, 0.1876, 0.3189, 0.1563, 0.3189, 0.1564, 0.0001764, 0.1564, 0.0001764, 0.1563, 0.3189, 0.1251, 0.3189, 0.1252, 0.0001656, 0.1252, 0.0001656, 0.1251, 0.3189, 0.09384, 0.3189, 0.09395, 0.0001548, 0.09395, 0.0001548, 0.09384, 0.3189, 0.0626, 0.3189, 0.06271, 0.000144, 0.06271, 0.000144, 0.0626, 0.3189, 0.03136, 0.3188, 0.03147, 0.0001332, 0.03147, 0.0001332, 0.03136, 0.3188, 0.0001224, 0.3188, 0.0002326, 0.0001224, 0.9999, 0.0004638, 0.9998, 0.3192, 0.9685, 0.3192, 0.9686, 0.000453, 0.9686, 0.000453, 0.9685, 0.3192, 0.9373, 0.3192, 0.9374, 0.0004422, 0.9374, 0.0004422, 0.9373, 0.3192, 0.9061, 0.3191, 0.9062, 0.0004314, 0.9062, 0.0004314, 0.9061, 0.3191, 0.8748, 0.3191, 0.8749, 0.0004206, 0.8749, 0.0004206, 0.8748, 0.3191, 0.8436, 0.3191, 0.8437, 0.0004098, 0.8437, 0.0004098, 0.8436, 0.3191, 0.8123, 0.3191, 0.8124, 0.000399, 0.8124, 0.000399, 0.8123, 0.3191, 0.7811, 0.3191, 0.7812, 0.0003882, 0.7812, 0.0003882, 0.7811, 0.3191, 0.7499, 0.3191, 0.75, 0.0003775, 0.75, 0.0003775, 0.7499, 0.3191, 0.7186, 0.3191, 0.7187, 0.0003668, 0.7187, 0.0003668, 0.7186, 0.3191, 0.6874, 0.3191, 0.6875, 0.0003561, 0.6875, 0.0003561, 0.6874, 0.3191, 0.6561, 0.3191, 0.6562, 0.0003455, 0.6562, 0.0003455, 0.6561, 0.3191, 0.6249, 0.319, 0.625, 0.0003349, 0.625, 0.0003349, 0.6249, 0.319, 0.5937, 0.319, 0.5938, 0.0003243, 0.5938, 0.0003243, 0.5937, 0.319, 0.5624, 0.319, 0.5625, 0.0003137, 0.5625, 0.0003137, 0.5624, 0.319, 0.5312, 0.319, 0.5313, 0.0003031, 0.5313, 0.0003031, 0.5312, 0.319, 0.4999, 0.319, 0.5001, 0.0002925, 0.5001, 0.0002925, 0.4999, 0.319, 0.4687, 0.319, 0.4688, 0.000282, 0.4688, 0.000282, 0.4687, 0.319, 0.4375, 0.319, 0.4376, 0.0002715, 0.4376, 0.0002715, 0.4375, 0.319, 0.4062, 0.319, 0.4063, 0.000261, 0.4063, 0.000261, 0.4062, 0.319, 0.375, 0.319, 0.3751, 0.0002506, 0.3751, 0.0002506, 0.375, 0.319, 0.3437, 0.3189, 0.3439, 0.0002401, 0.3439, 0.0002401, 0.3437, 0.3189, 0.3125, 0.3189, 0.3126, 0.0002295, 0.03553, 0.5791, 0.01817, 0.5531, 0.1025, 0.5081, 0.1094, 0.5184, 0.2814, 0.000219, 0.2813, 0.3189, 0.25, 0.3189, 0.2501, 0.0002084, 0.3126, 0.0002295, 0.3125, 0.3189, 0.2813, 0.3189, 0.2814, 0.000219, 0.5843, 0.3865, 0.5962, 0.3829, 0.6147, 0.4438, 0.6024, 0.4463, 0.327, 0.4695, 0.3202, 0.4488, 0.3888, 0.4344, 0.3909, 0.4419, 0.1431, 0.3194, 0.1743, 0.3194, 0.165, 0.4146, 0.1525, 0.4146, 0.1125, 0.6305, 0.08359, 0.6185, 0.1287, 0.5342, 0.1402, 0.539, 0.2992, 0.5531, 0.2819, 0.5791, 0.208, 0.5184, 0.2149, 0.5081, 0.05762, 0.3548, 0.08359, 0.3375, 0.1287, 0.4218, 0.1183, 0.4287, 0.3173, 0.4624, 0.3173, 0.4936, 0.2221, 0.4843, 0.2221, 0.4718, 0.006217, 0.4317, 0.01817, 0.4029, 0.1025, 0.448, 0.09771, 0.4595, 0.1743, 0.6366, 0.1431, 0.6366, 0.1525, 0.5414, 0.165, 0.5414, 0.2819, 0.3769, 0.2992, 0.4029, 0.2149, 0.448, 0.208, 0.4376, 0.006217, 0.5243, 0.0001225, 0.4936, 0.09527, 0.4843, 0.09771, 0.4965, 0.205, 0.3255, 0.2338, 0.3375, 0.1888, 0.4218, 0.1772, 0.417, 0.2598, 0.6012, 0.2338, 0.6185, 0.1888, 0.5342, 0.1991, 0.5273, 0.05762, 0.6012, 0.03553, 0.5791, 0.1094, 0.5184, 0.1183, 0.5273, 0.1125, 0.3255, 0.1431, 0.3194, 0.1525, 0.4146, 0.1402, 0.417, 0.3112, 0.5243, 0.2992, 0.5531, 0.2149, 0.5081, 0.2197, 0.4965, 0.03553, 0.3769, 0.05762, 0.3548, 0.1183, 0.4287, 0.1094, 0.4376, 0.3112, 0.4317, 0.3173, 0.4624, 0.2221, 0.4718, 0.2197, 0.4595, 0.0001224, 0.4624, 0.006217, 0.4317, 0.09771, 0.4595, 0.09527, 0.4718, 0.205, 0.6305, 0.1743, 0.6366, 0.165, 0.5414, 0.1772, 0.539, 0.2598, 0.3548, 0.2819, 0.3769, 0.208, 0.4376, 0.1991, 0.4287, 0.01817, 0.5531, 0.006217, 0.5243, 0.09771, 0.4965, 0.1025, 0.5081, 0.1743, 0.3194, 0.205, 0.3255, 0.1772, 0.417, 0.165, 0.4146, 0.2819, 0.5791, 0.2598, 0.6012, 0.1991, 0.5273, 0.208, 0.5184, 0.08359, 0.6185, 0.05762, 0.6012, 0.1183, 0.5273, 0.1287, 0.5342, 0.08359, 0.3375, 0.1125, 0.3255, 0.1402, 0.417, 0.1287, 0.4218, 0.3173, 0.4936, 0.3112, 0.5243, 0.2197, 0.4965, 0.2221, 0.4843, 0.01817, 0.4029, 0.03553, 0.3769, 0.1094, 0.4376, 0.1025, 0.448, 0.1431, 0.6366, 0.1125, 0.6305, 0.1402, 0.539, 0.1525, 0.5414, 0.2992, 0.4029, 0.3112, 0.4317, 0.2197, 0.4595, 0.2149, 0.448, 0.0001225, 0.4936, 0.0001224, 0.4624, 0.09527, 0.4718, 0.09527, 0.4843, 0.2338, 0.6185, 0.205, 0.6305, 0.1772, 0.539, 0.1888, 0.5342, 0.2338, 0.3375, 0.2598, 0.3548, 0.1991, 0.4287, 0.1888, 0.4218, 0.6081, 0.3792, 0.5962, 0.3829, 0.5777, 0.3219, 0.5899, 0.3194, 0.5031, 0.5028, 0.4874, 0.516, 0.4504, 0.4612, 0.4565, 0.4565, 0.4546, 0.3236, 0.474, 0.3316, 0.4448, 0.3918, 0.4373, 0.3894, 0.3175, 0.427, 0.3193, 0.4049, 0.3891, 0.4189, 0.3882, 0.4266, 0.4693, 0.526, 0.4495, 0.5323, 0.4358, 0.4665, 0.4434, 0.4645, 0.4912, 0.343, 0.5057, 0.3572, 0.4577, 0.4008, 0.4517, 0.3957, 0.3254, 0.3833, 0.3359, 0.3632, 0.3955, 0.4048, 0.3916, 0.4115, 0.4287, 0.5346, 0.4078, 0.5329, 0.42, 0.4661, 0.4279, 0.467, 0.5169, 0.3737, 0.5247, 0.3916, 0.4662, 0.4138, 0.4626, 0.4069, 0.4078, 0.5329, 0.3875, 0.5272, 0.4125, 0.4637, 0.42, 0.4661, 0.3505, 0.3453, 0.3695, 0.3324, 0.4068, 0.3944, 0.4006, 0.399, 0.5304, 0.4102, 0.5325, 0.4298, 0.4688, 0.4292, 0.4682, 0.4214, 0.3685, 0.5177, 0.3517, 0.5045, 0.3995, 0.4549, 0.4055, 0.46, 0.3903, 0.3237, 0.412, 0.3194, 0.4215, 0.389, 0.4138, 0.3911, 0.5308, 0.4496, 0.5252, 0.4689, 0.4654, 0.4441, 0.4678, 0.4368, 0.3377, 0.4883, 0.327, 0.4695, 0.3909, 0.4419, 0.3945, 0.4488, 0.4337, 0.3194, 0.4546, 0.3236, 0.4373, 0.3894, 0.4294, 0.3884, 0.5159, 0.4869, 0.5031, 0.5028, 0.4565, 0.4565, 0.4616, 0.4508, 0.3202, 0.4488, 0.3175, 0.427, 0.3882, 0.4266, 0.3888, 0.4344, 0.4874, 0.516, 0.4693, 0.526, 0.4434, 0.4645, 0.4504, 0.4612, 0.474, 0.3316, 0.4912, 0.343, 0.4517, 0.3957, 0.4448, 0.3918, 0.3193, 0.4049, 0.3254, 0.3833, 0.3916, 0.4115, 0.3891, 0.4189, 0.4495, 0.5323, 0.4287, 0.5346, 0.4279, 0.467, 0.4358, 0.4665, 0.5057, 0.3572, 0.5169, 0.3737, 0.4626, 0.4069, 0.4577, 0.4008, 0.3359, 0.3632, 0.3505, 0.3453, 0.4006, 0.399, 0.3955, 0.4048, 0.5247, 0.3916, 0.5304, 0.4102, 0.4682, 0.4214, 0.4662, 0.4138, 0.3875, 0.5272, 0.3685, 0.5177, 0.4055, 0.46, 0.4125, 0.4637, 0.3695, 0.3324, 0.3903, 0.3237, 0.4138, 0.3911, 0.4068, 0.3944, 0.5325, 0.4298, 0.5308, 0.4496, 0.4678, 0.4368, 0.4688, 0.4292, 0.3517, 0.5045, 0.3377, 0.4883, 0.3945, 0.4488, 0.3995, 0.4549, 0.412, 0.3194, 0.4337, 0.3194, 0.4294, 0.3884, 0.4215, 0.389, 0.5252, 0.4689, 0.5159, 0.4869, 0.4616, 0.4508, 0.4654, 0.4441, 0.5728, 0.3899, 0.5843, 0.3865, 0.6024, 0.4463, 0.5899, 0.4463, 0.5623, 0.3931, 0.5728, 0.3899, 0.5899, 0.4463, 0.5777, 0.4438, 0.5531, 0.3959, 0.5623, 0.3931, 0.5777, 0.4438, 0.5661, 0.4391, 0.5455, 0.3982, 0.5531, 0.3959, 0.5661, 0.4391, 0.5557, 0.4321, 0.5398, 0.3999, 0.5455, 0.3982, 0.5557, 0.4321, 0.5469, 0.4233, 0.6195, 0.3758, 0.6081, 0.3792, 0.5899, 0.3194, 0.6024, 0.3194, 0.6301, 0.3726, 0.6195, 0.3758, 0.6024, 0.3194, 0.6147, 0.3219, 0.6393, 0.3698, 0.6301, 0.3726, 0.6147, 0.3219, 0.6262, 0.3266, 0.6469, 0.3675, 0.6393, 0.3698, 0.6262, 0.3266, 0.6366, 0.3336, 0.6525, 0.3658, 0.6469, 0.3675, 0.6366, 0.3336, 0.6455, 0.3424, 0.5661, 0.3266, 0.5777, 0.3219, 0.5962, 0.3829, 0.5843, 0.3865, 0.6262, 0.4391, 0.6147, 0.4438, 0.5962, 0.3829, 0.6081, 0.3792, 0.5557, 0.3336, 0.5661, 0.3266, 0.5843, 0.3865, 0.5728, 0.3899, 0.5469, 0.3424, 0.5557, 0.3336, 0.5728, 0.3899, 0.5623, 0.3931, 0.54, 0.3528, 0.5469, 0.3424, 0.5623, 0.3931, 0.5531, 0.3959, 0.5352, 0.3643, 0.54, 0.3528, 0.5531, 0.3959, 0.5455, 0.3982, 0.5328, 0.3766, 0.5352, 0.3643, 0.5455, 0.3982, 0.5398, 0.3999, 0.6366, 0.4321, 0.6262, 0.4391, 0.6081, 0.3792, 0.6195, 0.3758, 0.6455, 0.4233, 0.6366, 0.4321, 0.6195, 0.3758, 0.6301, 0.3726, 0.6524, 0.4129, 0.6455, 0.4233, 0.6301, 0.3726, 0.6393, 0.3698, 0.6572, 0.4014, 0.6524, 0.4129, 0.6393, 0.3698, 0.6469, 0.3675, 0.6596, 0.3891, 0.6572, 0.4014, 0.6469, 0.3675, 0.6525, 0.3658, 0.5328, 0.3766, 0.5398, 0.3999, 0.5352, 0.4014, 0.5328, 0.3891, 0.54, 0.4129, 0.5352, 0.4014, 0.5398, 0.3999, 0.5469, 0.4233, 0.6596, 0.3891, 0.6525, 0.3658, 0.6572, 0.3643, 0.6596, 0.3766, 0.6524, 0.3528, 0.6572, 0.3643, 0.6525, 0.3658, 0.6455, 0.3424])
me_cylinder.use_remesh_preserve_volume = False
me_cylinder.use_remesh_preserve_attributes = False
me_cylinder.use_mirror_vertex_groups = False
me_cylinder.update()
me_circle = bpy.data.meshes.new('Circle')
me_circle.from_pydata([(0.0, 1.0, 0.0), (-0.1951, 0.9808, 0.0), (-0.3827, 0.9239, 0.0), (-0.5556, 0.8315, 0.0), (-0.7071, 0.7071, 0.0), (-0.8315, 0.5556, 0.0), (-0.9239, 0.3827, 0.0), (-0.9808, 0.1951, 0.0), (-1.0, 7.55e-08, 0.0), (-0.9808, -0.1951, 0.0), (-0.9239, -0.3827, 0.0), (-0.8315, -0.5556, 0.0), (-0.7071, -0.7071, 0.0), (-0.5556, -0.8315, 0.0), (-0.3827, -0.9239, 0.0), (-0.1951, -0.9808, 0.0), (3.258e-07, -1.0, 0.0), (0.1951, -0.9808, 0.0), (0.3827, -0.9239, 0.0), (0.5556, -0.8315, 0.0), (0.7071, -0.7071, 0.0), (0.8315, -0.5556, 0.0), (0.9239, -0.3827, 0.0), (0.9808, -0.1951, 0.0), (1.0, 9.656e-07, 0.0), (0.9808, 0.1951, 0.0), (0.9239, 0.3827, 0.0), (0.8315, 0.5556, 0.0), (0.7071, 0.7071, 0.0), (0.5556, 0.8315, 0.0), (0.3827, 0.9239, 0.0), (0.1951, 0.9808, 0.0), (1.124e-07, 0.9505, 0.6284), (-0.1854, 0.9323, 0.6284), (-0.3638, 0.8782, 0.6284), (-0.5281, 0.7904, 0.6284), (-0.6721, 0.6721, 0.6284), (-0.7904, 0.5281, 0.6284), (-0.8782, 0.3638, 0.6284), (-0.9323, 0.1854, 0.6284), (-0.9505, -1.961e-07, 0.6284), (-0.9323, -0.1854, 0.6284), (-0.8782, -0.3638, 0.6284), (-0.7904, -0.5281, 0.6284), (-0.6721, -0.6721, 0.6284), (-0.5281, -0.7904, 0.6284), (-0.3638, -0.8782, 0.6284), (-0.1854, -0.9323, 0.6284), (4.222e-07, -0.9506, 0.6284), (0.1854, -0.9323, 0.6284), (0.3638, -0.8782, 0.6284), (0.5281, -0.7904, 0.6284), (0.6721, -0.6721, 0.6284), (0.7904, -0.5281, 0.6284), (0.8782, -0.3638, 0.6284), (0.9323, -0.1854, 0.6284), (0.9506, 6.5e-07, 0.6284), (0.9323, 0.1854, 0.6284), (0.8782, 0.3638, 0.6284), (0.7904, 0.5281, 0.6284), (0.6721, 0.6721, 0.6284), (0.5281, 0.7904, 0.6284), (0.3638, 0.8782, 0.6284), (0.1854, 0.9323, 0.6284), (-1.424e-08, 0.7156, -0.001221), (-0.1396, 0.7018, -0.001221), (-0.2738, 0.6611, -0.001221), (-0.3975, 0.595, -0.001221), (-0.506, 0.506, -0.001221), (-0.595, 0.3975, -0.001221), (-0.6611, 0.2738, -0.001221), (-0.7018, 0.1396, -0.001221), (-0.7156, 9.773e-08, -0.001221), (-0.7018, -0.1396, -0.001221), (-0.6611, -0.2738, -0.001221), (-0.595, -0.3975, -0.001221), (-0.506, -0.506, -0.001221), (-0.3975, -0.595, -0.001221), (-0.2738, -0.6611, -0.001221), (-0.1396, -0.7018, -0.001221), (2.189e-07, -0.7156, -0.001221), (0.1396, -0.7018, -0.001221), (0.2738, -0.6611, -0.001221), (0.3975, -0.595, -0.001221), (0.506, -0.506, -0.001221), (0.595, -0.3975, -0.001221), (0.6611, -0.2738, -0.001221), (0.7018, -0.1396, -0.001221), (0.7156, 7.347e-07, -0.001221), (0.7018, 0.1396, -0.001221), (0.6611, 0.2738, -0.001221), (0.595, 0.3975, -0.001221), (0.506, 0.506, -0.001221), (0.3975, 0.595, -0.001221), (0.2738, 0.6611, -0.001221), (0.1396, 0.7018, -0.001221), (6.68e-08, 0.6802, 0.6295), (-0.1327, 0.6671, 0.6295), (-0.2603, 0.6284, 0.6295), (-0.3779, 0.5656, 0.6295), (-0.481, 0.481, 0.6295), (-0.5656, 0.3779, 0.6295), (-0.6284, 0.2603, 0.6295), (-0.6671, 0.1327, 0.6295), (-0.6802, -9.793e-08, 0.6295), (-0.6671, -0.1327, 0.6295), (-0.6284, -0.2603, 0.6295), (-0.5656, -0.3779, 0.6295), (-0.481, -0.481, 0.6295), (-0.3779, -0.5656, 0.6295), (-0.2603, -0.6284, 0.6295), (-0.1327, -0.6671, 0.6295), (2.884e-07, -0.6802, 0.6295), (0.1327, -0.6671, 0.6295), (0.2603, -0.6284, 0.6295), (0.3779, -0.5656, 0.6295), (0.481, -0.481, 0.6295), (0.5656, -0.3779, 0.6295), (0.6284, -0.2603, 0.6295), (0.6671, -0.1327, 0.6295), (0.6802, 5.075e-07, 0.6295), (0.6671, 0.1327, 0.6295), (0.6284, 0.2603, 0.6295), (0.5656, 0.3779, 0.6295), (0.481, 0.481, 0.6295), (0.3779, 0.5656, 0.6295), (0.2603, 0.6284, 0.6295), (0.1327, 0.6671, 0.6295), (-2.621e-08, 0.398, 0.0009625), (-0.07765, 0.3904, 0.0009625), (-0.1523, 0.3677, 0.0009625), (-0.2211, 0.331, 0.0009625), (-0.2815, 0.2815, 0.0009625), (-0.331, 0.2211, 0.0009625), (-0.3677, 0.1523, 0.0009625), (-0.3904, 0.07765, 0.0009625), (-0.398, 1.263e-07, 0.0009625), (-0.3904, -0.07765, 0.0009625), (-0.3677, -0.1523, 0.0009625), (-0.331, -0.2211, 0.0009625), (-0.2815, -0.2815, 0.0009625), (-0.2211, -0.331, 0.0009625), (-0.1523, -0.3677, 0.0009625), (-0.07765, -0.3904, 0.0009625), (1.035e-07, -0.398, 0.0009625), (0.07765, -0.3904, 0.0009625), (0.1523, -0.3677, 0.0009625), (0.2211, -0.331, 0.0009625), (0.2815, -0.2815, 0.0009625), (0.331, -0.2211, 0.0009625), (0.3677, -0.1523, 0.0009625), (0.3904, -0.07765, 0.0009625), (0.398, 4.806e-07, 0.0009625), (0.3904, 0.07765, 0.0009625), (0.3677, 0.1523, 0.0009625), (0.331, 0.2211, 0.0009625), (0.2815, 0.2815, 0.0009625), (0.2211, 0.331, 0.0009625), (0.1523, 0.3677, 0.0009625), (0.07765, 0.3904, 0.0009625), (1.958e-08, 0.3784, 0.6275), (-0.07381, 0.3711, 0.6275), (-0.1448, 0.3496, 0.6275), (-0.2102, 0.3146, 0.6275), (-0.2675, 0.2675, 0.6275), (-0.3146, 0.2102, 0.6275), (-0.3496, 0.1448, 0.6275), (-0.3711, 0.07381, 0.6275), (-0.3784, 1.521e-08, 0.6275), (-0.3711, -0.07381, 0.6275), (-0.3496, -0.1448, 0.6275), (-0.3146, -0.2102, 0.6275), (-0.2675, -0.2675, 0.6275), (-0.2102, -0.3146, 0.6275), (-0.1448, -0.3496, 0.6275), (-0.07381, -0.3711, 0.6275), (1.429e-07, -0.3784, 0.6275), (0.07381, -0.3711, 0.6275), (0.1448, -0.3496, 0.6275), (0.2102, -0.3146, 0.6275), (0.2675, -0.2675, 0.6275), (0.3146, -0.2102, 0.6275), (0.3496, -0.1448, 0.6275), (0.3711, -0.07381, 0.6275), (0.3784, 3.52e-07, 0.6275), (0.3711, 0.07381, 0.6275), (0.3496, 0.1448, 0.6275), (0.3146, 0.2102, 0.6275), (0.2675, 0.2675, 0.6275), (0.2102, 0.3146, 0.6275), (0.1448, 0.3496, 0.6275), (0.07381, 0.3711, 0.6275), (0.9808, -0.1951, 0.5797), (1.0, 7.059e-07, 0.5797), (-0.1951, 0.9808, 0.5797), (-0.3827, 0.9239, 0.5797), (-0.7071, -0.7071, 0.5797), (-0.5556, -0.8315, 0.5797), (0.8315, -0.5556, 0.5797), (0.9239, -0.3827, 0.5797), (-0.9239, -0.3827, 0.5797), (-0.8315, -0.5556, 0.5797), (0.3827, 0.9239, 0.5797), (0.1951, 0.9808, 0.5797), (0.5556, -0.8315, 0.5797), (0.7071, -0.7071, 0.5797), (-1.0, -1.842e-07, 0.5797), (-0.9808, -0.1951, 0.5797), (0.7071, 0.7071, 0.5797), (0.5556, 0.8315, 0.5797), (0.1951, -0.9808, 0.5797), (0.3827, -0.9239, 0.5797), (-0.9239, 0.3827, 0.5797), (-0.9808, 0.1951, 0.5797), (0.9239, 0.3827, 0.5797), (0.8315, 0.5556, 0.5797), (-0.7071, 0.7071, 0.5797), (-0.8315, 0.5556, 0.5797), (-0.1951, -0.9808, 0.5797), (4.341e-07, -1.0, 0.5797), (0.9808, 0.1951, 0.5797), (-0.5556, 0.8315, 0.5797), (-0.3827, -0.9239, 0.5797), (1.082e-07, 1.0, 0.5797), (-0.0003973, 0.6802, 0.9109), (-0.1331, 0.6671, 0.9109), (-0.2607, 0.6284, 0.9109), (-0.3783, 0.5656, 0.9109), (-0.4814, 0.481, 0.9109), (-0.5659, 0.3779, 0.9109), (-0.6288, 0.2603, 0.9109), (-0.6675, 0.1327, 0.9109), (-0.6806, -1.212e-07, 0.9109), (-0.6675, -0.1327, 0.9109), (-0.6288, -0.2603, 0.9109), (-0.5659, -0.3779, 0.9109), (-0.4814, -0.481, 0.9109), (-0.3783, -0.5656, 0.9109), (-0.2607, -0.6284, 0.9109), (-0.1331, -0.6671, 0.9109), (-0.000397, -0.6802, 0.9109), (0.1323, -0.6671, 0.9109), (0.2599, -0.6284, 0.9109), (0.3775, -0.5656, 0.9109), (0.4806, -0.481, 0.9109), (0.5652, -0.3779, 0.9109), (0.628, -0.2603, 0.9109), (0.6667, -0.1327, 0.9109), (0.6798, 4.842e-07, 0.9109), (0.6667, 0.1327, 0.9109), (0.628, 0.2603, 0.9109), (0.5652, 0.3779, 0.9109), (0.4806, 0.481, 0.9109), (0.3775, 0.5656, 0.9109), (0.2599, 0.6284, 0.9109), (0.1323, 0.6671, 0.9109), (-0.0003973, 0.3784, 0.9088), (-0.07421, 0.3711, 0.9088), (-0.1452, 0.3496, 0.9088), (-0.2106, 0.3146, 0.9088), (-0.2679, 0.2675, 0.9088), (-0.315, 0.2102, 0.9088), (-0.35, 0.1448, 0.9088), (-0.3715, 0.07381, 0.9088), (-0.3788, -8.038e-09, 0.9088), (-0.3715, -0.07381, 0.9088), (-0.35, -0.1448, 0.9088), (-0.315, -0.2102, 0.9088), (-0.2679, -0.2675, 0.9088), (-0.2106, -0.3146, 0.9088), (-0.1452, -0.3496, 0.9088), (-0.07421, -0.3711, 0.9088), (-0.0003972, -0.3784, 0.9088), (0.07342, -0.3711, 0.9088), (0.1444, -0.3496, 0.9088), (0.2098, -0.3146, 0.9088), (0.2671, -0.2675, 0.9088), (0.3142, -0.2102, 0.9088), (0.3492, -0.1448, 0.9088), (0.3707, -0.07381, 0.9088), (0.378, 3.287e-07, 0.9088), (0.3707, 0.07381, 0.9088), (0.3492, 0.1448, 0.9088), (0.3142, 0.2102, 0.9088), (0.2671, 0.2675, 0.9088), (0.2098, 0.3146, 0.9088), (0.1444, 0.3496, 0.9088), (0.07342, 0.3711, 0.9088)], [], [(192, 193, 56, 55), (194, 195, 34, 33), (196, 197, 45, 44), (198, 199, 54, 53), (200, 201, 43, 42), (202, 203, 63, 62), (204, 205, 52, 51), (206, 207, 41, 40), (208, 209, 61, 60), (210, 211, 50, 49), (212, 213, 39, 38), (214, 215, 59, 58), (216, 217, 37, 36), (218, 219, 48, 47), (193, 220, 57, 56), (195, 221, 35, 34), (197, 222, 46, 45), (199, 192, 55, 54), (223, 194, 33, 32), (201, 196, 44, 43), (203, 223, 32, 63), (205, 198, 53, 52), (207, 200, 42, 41), (209, 202, 62, 61), (211, 204, 51, 50), (213, 206, 40, 39), (215, 208, 60, 59), (219, 210, 49, 48), (217, 212, 38, 37), (220, 214, 58, 57), (221, 216, 36, 35), (222, 218, 47, 46), (177, 273, 274, 178), (111, 239, 238, 110), (73, 137, 138, 74), (95, 159, 128, 64), (80, 144, 145, 81), (162, 258, 259, 163), (184, 280, 281, 185), (65, 129, 130, 66), (87, 151, 152, 88), (118, 246, 245, 117), (169, 265, 266, 170), (72, 136, 137, 73), (94, 158, 159, 95), (79, 143, 144, 80), (103, 231, 230, 102), (191, 287, 256, 160), (64, 128, 129, 65), (86, 150, 151, 87), (125, 253, 252, 124), (176, 272, 273, 177), (71, 135, 136, 72), (93, 157, 158, 94), (161, 257, 258, 162), (78, 142, 143, 79), (110, 238, 237, 109), (85, 149, 150, 86), (183, 279, 280, 184), (168, 264, 265, 169), (70, 134, 135, 71), (92, 156, 157, 93), (117, 245, 244, 116), (77, 141, 142, 78), (36, 100, 99, 35), (51, 115, 114, 50), (13, 77, 78, 14), (28, 92, 93, 29), (44, 108, 107, 43), (6, 70, 71, 7), (59, 123, 122, 58), (21, 85, 86, 22), (37, 101, 100, 36), (14, 78, 79, 15), (52, 116, 115, 51), (29, 93, 94, 30), (7, 71, 72, 8), (45, 109, 108, 44), (60, 124, 123, 59), (22, 86, 87, 23), (0, 64, 65, 1), (38, 102, 101, 37), (53, 117, 116, 52), (15, 79, 80, 16), (30, 94, 95, 31), (8, 72, 73, 9), (46, 110, 109, 45), (61, 125, 124, 60), (23, 87, 88, 24), (1, 65, 66, 2), (39, 103, 102, 38), (54, 118, 117, 53), (16, 80, 81, 17), (31, 95, 64, 0), (9, 73, 74, 10), (47, 111, 110, 46), (62, 126, 125, 61), (24, 88, 89, 25), (2, 66, 67, 3), (40, 104, 103, 39), (55, 119, 118, 54), (17, 81, 82, 18), (33, 97, 96, 32), (10, 74, 75, 11), (48, 112, 111, 47), (63, 127, 126, 62), (25, 89, 90, 26), (3, 67, 68, 4), (41, 105, 104, 40), (56, 120, 119, 55), (18, 82, 83, 19), (34, 98, 97, 33), (11, 75, 76, 12), (49, 113, 112, 48), (32, 96, 127, 63), (26, 90, 91, 27), (4, 68, 69, 5), (42, 106, 105, 41), (57, 121, 120, 56), (19, 83, 84, 20), (35, 99, 98, 34), (12, 76, 77, 13), (50, 114, 113, 49), (27, 91, 92, 28), (5, 69, 70, 6), (43, 107, 106, 42), (58, 122, 121, 57), (20, 84, 85, 21), (151, 183, 184, 152), (129, 161, 162, 130), (140, 172, 173, 141), (149, 181, 182, 150), (138, 170, 171, 139), (158, 190, 191, 159), (147, 179, 180, 148), (136, 168, 169, 137), (156, 188, 189, 157), (145, 177, 178, 146), (134, 166, 167, 135), (154, 186, 187, 155), (132, 164, 165, 133), (143, 175, 176, 144), (152, 184, 185, 153), (130, 162, 163, 131), (141, 173, 174, 142), (150, 182, 183, 151), (128, 160, 161, 129), (139, 171, 172, 140), (159, 191, 160, 128), (148, 180, 181, 149), (137, 169, 170, 138), (157, 189, 190, 158), (146, 178, 179, 147), (135, 167, 168, 136), (155, 187, 188, 156), (144, 176, 177, 145), (133, 165, 166, 134), (153, 185, 186, 154), (131, 163, 164, 132), (142, 174, 175, 143), (88, 152, 153, 89), (102, 230, 229, 101), (66, 130, 131, 67), (190, 286, 287, 191), (81, 145, 146, 82), (175, 271, 272, 176), (74, 138, 139, 75), (124, 252, 251, 123), (109, 237, 236, 108), (89, 153, 154, 90), (67, 131, 132, 68), (160, 256, 257, 161), (182, 278, 279, 183), (82, 146, 147, 83), (167, 263, 264, 168), (75, 139, 140, 76), (116, 244, 243, 115), (101, 229, 228, 100), (90, 154, 155, 91), (68, 132, 133, 69), (189, 285, 286, 190), (174, 270, 271, 175), (83, 147, 148, 84), (123, 251, 250, 122), (108, 236, 235, 107), (76, 140, 141, 77), (91, 155, 156, 92), (69, 133, 134, 70), (181, 277, 278, 182), (115, 243, 242, 114), (84, 148, 149, 85), (166, 262, 263, 167), (23, 24, 193, 192), (1, 2, 195, 194), (12, 13, 197, 196), (21, 22, 199, 198), (10, 11, 201, 200), (30, 31, 203, 202), (19, 20, 205, 204), (8, 9, 207, 206), (28, 29, 209, 208), (17, 18, 211, 210), (6, 7, 213, 212), (26, 27, 215, 214), (4, 5, 217, 216), (15, 16, 219, 218), (24, 25, 220, 193), (2, 3, 221, 195), (13, 14, 222, 197), (22, 23, 192, 199), (0, 1, 194, 223), (11, 12, 196, 201), (31, 0, 223, 203), (20, 21, 198, 205), (9, 10, 200, 207), (29, 30, 202, 209), (18, 19, 204, 211), (7, 8, 206, 213), (27, 28, 208, 215), (16, 17, 210, 219), (5, 6, 212, 217), (25, 26, 214, 220), (3, 4, 216, 221), (14, 15, 218, 222), (254, 286, 285, 253), (239, 271, 270, 238), (246, 278, 277, 245), (231, 263, 262, 230), (253, 285, 284, 252), (238, 270, 269, 237), (245, 277, 276, 244), (230, 262, 261, 229), (252, 284, 283, 251), (237, 269, 268, 236), (244, 276, 275, 243), (229, 261, 260, 228), (251, 283, 282, 250), (236, 268, 267, 235), (243, 275, 274, 242), (232, 264, 263, 231), (247, 279, 278, 246), (225, 257, 256, 224), (240, 272, 271, 239), (255, 287, 286, 254), (233, 265, 264, 232), (248, 280, 279, 247), (226, 258, 257, 225), (241, 273, 272, 240), (224, 256, 287, 255), (234, 266, 265, 233), (249, 281, 280, 248), (227, 259, 258, 226), (242, 274, 273, 241), (235, 267, 266, 234), (250, 282, 281, 249), (228, 260, 259, 227), (126, 254, 253, 125), (104, 232, 231, 103), (170, 266, 267, 171), (119, 247, 246, 118), (185, 281, 282, 186), (97, 225, 224, 96), (163, 259, 260, 164), (112, 240, 239, 111), (127, 255, 254, 126), (178, 274, 275, 179), (105, 233, 232, 104), (120, 248, 247, 119), (171, 267, 268, 172), (186, 282, 283, 187), (98, 226, 225, 97), (113, 241, 240, 112), (164, 260, 261, 165), (179, 275, 276, 180), (96, 224, 255, 127), (106, 234, 233, 105), (121, 249, 248, 120), (172, 268, 269, 173), (187, 283, 284, 188), (99, 227, 226, 98), (114, 242, 241, 113), (165, 261, 262, 166), (180, 276, 277, 181), (107, 235, 234, 106), (173, 269, 270, 174), (122, 250, 249, 121), (188, 284, 285, 189), (100, 228, 227, 99)])
_uv = me_circle.uv_layers.new(name='UVMap')
_uv.uv.foreach_set('vector', [0.9628, 0.3729, 0.989, 0.3958, 0.9802, 0.4045, 0.9554, 0.3826, 0.226, 0.5944, 0.194, 0.5943, 0.1946, 0.5827, 0.2257, 0.5831, 0.6264, 0.3307, 0.6558, 0.3222, 0.6585, 0.3329, 0.6299, 0.3411, 0.9044, 0.3396, 0.9344, 0.3544, 0.9284, 0.3648, 0.8997, 0.3505, 0.5707, 0.3554, 0.5979, 0.3418, 0.6023, 0.3517, 0.5761, 0.3648, 0.3178, 0.5811, 0.288, 0.5877, 0.2861, 0.5769, 0.3151, 0.5706, 0.8423, 0.3198, 0.8736, 0.3282, 0.87, 0.3393, 0.8397, 0.3311, 0.5221, 0.3913, 0.5453, 0.3719, 0.5517, 0.3805, 0.5296, 0.399, 0.3744, 0.5614, 0.3467, 0.5723, 0.3432, 0.5622, 0.3701, 0.5517, 0.7791, 0.311, 0.8107, 0.3141, 0.8091, 0.3255, 0.7785, 0.3223, 0.06323, 0.565, 0.0316, 0.5484, 0.03839, 0.5375, 0.06842, 0.5536, 0.4256, 0.5329, 0.4008, 0.5483, 0.3957, 0.5391, 0.4197, 0.5244, 0.1287, 0.5861, 0.0958, 0.5774, 0.0996, 0.5657, 0.1313, 0.5743, 0.7166, 0.312, 0.7477, 0.3104, 0.7479, 0.3216, 0.7176, 0.3231, 0.4687, 0.4949, 0.4483, 0.5152, 0.4416, 0.5075, 0.461, 0.4882, 0.194, 0.5943, 0.1615, 0.5916, 0.163, 0.5799, 0.1946, 0.5827, 0.6558, 0.3222, 0.686, 0.3159, 0.6878, 0.3269, 0.6585, 0.3329, 0.9344, 0.3544, 0.9628, 0.3729, 0.9554, 0.3826, 0.9284, 0.3648, 0.2574, 0.5922, 0.226, 0.5944, 0.2257, 0.5831, 0.2562, 0.5811, 0.5979, 0.3418, 0.6264, 0.3307, 0.6299, 0.3411, 0.6023, 0.3517, 0.288, 0.5877, 0.2574, 0.5922, 0.2562, 0.5811, 0.2861, 0.5769, 0.8736, 0.3282, 0.9044, 0.3396, 0.8997, 0.3505, 0.87, 0.3393, 0.5453, 0.3719, 0.5707, 0.3554, 0.5761, 0.3648, 0.5517, 0.3805, 0.3467, 0.5723, 0.3178, 0.5811, 0.3151, 0.5706, 0.3432, 0.5622, 0.8107, 0.3141, 0.8423, 0.3198, 0.8397, 0.3311, 0.8091, 0.3255, 0.0316, 0.5484, 0.001871, 0.527, 0.01023, 0.517, 0.03839, 0.5375, 0.4008, 0.5483, 0.3744, 0.5614, 0.3701, 0.5517, 0.3957, 0.5391, 0.7477, 0.3104, 0.7791, 0.311, 0.7785, 0.3223, 0.7479, 0.3216, 0.0958, 0.5774, 0.06323, 0.565, 0.06842, 0.5536, 0.0996, 0.5657, 0.4483, 0.5152, 0.4256, 0.5329, 0.4197, 0.5244, 0.4416, 0.5075, 0.1615, 0.5916, 0.1287, 0.5861, 0.1313, 0.5743, 0.163, 0.5799, 0.686, 0.3159, 0.7166, 0.312, 0.7176, 0.3231, 0.6878, 0.3269, 0.7628, 0.5625, 0.7674, 0.4932, 0.7862, 0.4949, 0.7798, 0.5634, 0.7226, 0.3727, 0.7257, 0.4248, 0.7032, 0.4267, 0.6964, 0.3755, 0.5834, 0.7427, 0.6152, 0.6879, 0.6311, 0.6934, 0.6054, 0.7537, 0.2622, 0.1235, 0.262, 0.1932, 0.2429, 0.193, 0.2395, 0.1237, 0.7418, 0.7799, 0.741, 0.7104, 0.7601, 0.7107, 0.7644, 0.7794, 0.2093, 0.3411, 0.2061, 0.4101, 0.1874, 0.4083, 0.1925, 0.3406, 0.3701, 0.3382, 0.377, 0.3881, 0.364, 0.3929, 0.3559, 0.3385, 0.217, 0.1251, 0.2239, 0.1934, 0.2051, 0.1945, 0.1948, 0.1278, 0.8914, 0.7486, 0.8655, 0.6983, 0.8801, 0.6939, 0.91, 0.7374, 0.9036, 0.4091, 0.8804, 0.4542, 0.86, 0.4453, 0.8799, 0.3975, 0.6333, 0.561, 0.6263, 0.5063, 0.6413, 0.5022, 0.6479, 0.5608, 0.5619, 0.7284, 0.6006, 0.6818, 0.6152, 0.6879, 0.5834, 0.7427, 0.2851, 0.1246, 0.2811, 0.1942, 0.262, 0.1932, 0.2622, 0.1235, 0.719, 0.7792, 0.7219, 0.7094, 0.741, 0.7104, 0.7418, 0.7799, 0.06601, 0.4928, 0.09055, 0.4454, 0.1116, 0.4557, 0.0903, 0.5051, 0.2604, 0.3414, 0.2629, 0.4104, 0.244, 0.4111, 0.2433, 0.3415, 0.2395, 0.1237, 0.2429, 0.193, 0.2239, 0.1934, 0.217, 0.1251, 0.8717, 0.7576, 0.8497, 0.7021, 0.8655, 0.6983, 0.8914, 0.7486, 0.3276, 0.5172, 0.314, 0.4692, 0.3347, 0.4633, 0.3514, 0.509, 0.7458, 0.5617, 0.7485, 0.4922, 0.7674, 0.4932, 0.7628, 0.5625, 0.09163, 0.1608, 0.1194, 0.2098, 0.105, 0.2148, 0.07364, 0.1726, 0.3081, 0.1271, 0.2999, 0.1959, 0.2811, 0.1942, 0.2851, 0.1246, 0.2263, 0.3414, 0.225, 0.411, 0.2061, 0.4101, 0.2093, 0.3411, 0.6961, 0.7772, 0.7029, 0.7077, 0.7219, 0.7094, 0.719, 0.7792, 0.6964, 0.3755, 0.7032, 0.4267, 0.6811, 0.4301, 0.6707, 0.3802, 0.8512, 0.7647, 0.833, 0.7051, 0.8497, 0.7021, 0.8717, 0.7576, 0.8593, 0.5698, 0.8706, 0.5143, 0.8838, 0.5199, 0.874, 0.571, 0.6194, 0.561, 0.6127, 0.5111, 0.6263, 0.5063, 0.6333, 0.561, 0.1109, 0.1511, 0.135, 0.2055, 0.1194, 0.2098, 0.09163, 0.1608, 0.3311, 0.1311, 0.3184, 0.1984, 0.2999, 0.1959, 0.3081, 0.1271, 0.8799, 0.3975, 0.86, 0.4453, 0.8387, 0.4379, 0.8548, 0.3881, 0.6732, 0.7738, 0.6841, 0.7053, 0.7029, 0.7077, 0.6961, 0.7772, 0.1313, 0.5743, 0.1427, 0.5229, 0.1698, 0.5282, 0.163, 0.5799, 0.8397, 0.3311, 0.8289, 0.3809, 0.8025, 0.3758, 0.8091, 0.3255, 0.666, 0.8163, 0.6732, 0.7738, 0.6961, 0.7772, 0.6917, 0.8196, 0.3397, 0.0883, 0.3311, 0.1311, 0.3081, 0.1271, 0.3136, 0.08435, 0.6299, 0.3411, 0.6458, 0.3867, 0.6218, 0.395, 0.6023, 0.3517, 0.09409, 0.115, 0.1109, 0.1511, 0.09163, 0.1608, 0.07102, 0.126, 0.3957, 0.5391, 0.3738, 0.4992, 0.3948, 0.4878, 0.4197, 0.5244, 0.8637, 0.8027, 0.8512, 0.7647, 0.8717, 0.7576, 0.8871, 0.7944, 0.0996, 0.5657, 0.1161, 0.5152, 0.1427, 0.5229, 0.1313, 0.5743, 0.6917, 0.8196, 0.6961, 0.7772, 0.719, 0.7792, 0.7172, 0.8214, 0.87, 0.3393, 0.8548, 0.3881, 0.8289, 0.3809, 0.8397, 0.3311, 0.3136, 0.08435, 0.3081, 0.1271, 0.2851, 0.1246, 0.2879, 0.08205, 0.07102, 0.126, 0.09163, 0.1608, 0.07364, 0.1726, 0.0471, 0.1399, 0.6585, 0.3329, 0.6707, 0.3802, 0.6458, 0.3867, 0.6299, 0.3411, 0.3701, 0.5517, 0.3514, 0.509, 0.3738, 0.4992, 0.3957, 0.5391, 0.8871, 0.7944, 0.8717, 0.7576, 0.8914, 0.7486, 0.9107, 0.7843, 0.2372, 0.08196, 0.2395, 0.1237, 0.217, 0.1251, 0.2124, 0.08403, 0.06842, 0.5536, 0.0903, 0.5051, 0.1161, 0.5152, 0.0996, 0.5657, 0.8997, 0.3505, 0.8799, 0.3975, 0.8548, 0.3881, 0.87, 0.3393, 0.7172, 0.8214, 0.719, 0.7792, 0.7418, 0.7799, 0.7424, 0.8218, 0.2879, 0.08205, 0.2851, 0.1246, 0.2622, 0.1235, 0.2624, 0.08128, 0.5317, 0.7699, 0.5619, 0.7284, 0.5834, 0.7427, 0.5604, 0.7843, 0.6878, 0.3269, 0.6964, 0.3755, 0.6707, 0.3802, 0.6585, 0.3329, 0.3432, 0.5622, 0.3276, 0.5172, 0.3514, 0.509, 0.3701, 0.5517, 0.9107, 0.7843, 0.8914, 0.7486, 0.91, 0.7374, 0.9353, 0.7713, 0.2124, 0.08403, 0.217, 0.1251, 0.1948, 0.1278, 0.188, 0.08744, 0.03839, 0.5375, 0.06601, 0.4928, 0.0903, 0.5051, 0.06842, 0.5536, 0.9284, 0.3648, 0.9036, 0.4091, 0.8799, 0.3975, 0.8997, 0.3505, 0.7424, 0.8218, 0.7418, 0.7799, 0.7644, 0.7794, 0.7673, 0.8207, 0.2624, 0.08128, 0.2622, 0.1235, 0.2395, 0.1237, 0.2372, 0.08196, 0.5604, 0.7843, 0.5834, 0.7427, 0.6054, 0.7537, 0.5876, 0.7956, 0.7176, 0.3231, 0.7226, 0.3727, 0.6964, 0.3755, 0.6878, 0.3269, 0.3151, 0.5706, 0.3029, 0.5237, 0.3276, 0.5172, 0.3432, 0.5622, 0.4497, 0.1253, 0.4212, 0.168, 0.3991, 0.1545, 0.4205, 0.1121, 0.188, 0.08744, 0.1948, 0.1278, 0.173, 0.1316, 0.1639, 0.0922, 0.01023, 0.517, 0.04413, 0.4788, 0.06601, 0.4928, 0.03839, 0.5375, 0.9554, 0.3826, 0.9256, 0.4226, 0.9036, 0.4091, 0.9284, 0.3648, 0.7673, 0.8207, 0.7644, 0.7794, 0.7867, 0.7776, 0.7919, 0.8182, 0.2257, 0.5831, 0.2242, 0.5323, 0.251, 0.5313, 0.2562, 0.5811, 0.5876, 0.7956, 0.6054, 0.7537, 0.6278, 0.7623, 0.614, 0.8045, 0.7479, 0.3216, 0.7491, 0.3718, 0.7226, 0.3727, 0.7176, 0.3231, 0.2861, 0.5769, 0.2773, 0.5284, 0.3029, 0.5237, 0.3151, 0.5706, 0.4205, 0.1121, 0.3991, 0.1545, 0.3767, 0.1444, 0.3928, 0.1019, 0.1639, 0.0922, 0.173, 0.1316, 0.1518, 0.1367, 0.1403, 0.09831, 0.5517, 0.3805, 0.578, 0.4167, 0.5592, 0.4294, 0.5296, 0.399, 0.9802, 0.4045, 0.9449, 0.4373, 0.9256, 0.4226, 0.9554, 0.3826, 0.7919, 0.8182, 0.7867, 0.7776, 0.8086, 0.7746, 0.8162, 0.8145, 0.1946, 0.5827, 0.1971, 0.5313, 0.2242, 0.5323, 0.2257, 0.5831, 0.614, 0.8045, 0.6278, 0.7623, 0.6504, 0.7689, 0.6402, 0.8113, 0.7785, 0.3223, 0.7758, 0.3728, 0.7491, 0.3718, 0.7479, 0.3216, 0.2562, 0.5811, 0.251, 0.5313, 0.2773, 0.5284, 0.2861, 0.5769, 0.3928, 0.1019, 0.3767, 0.1444, 0.354, 0.1368, 0.366, 0.09406, 0.1403, 0.09831, 0.1518, 0.1367, 0.131, 0.1432, 0.1171, 0.1058, 0.5761, 0.3648, 0.5991, 0.4051, 0.578, 0.4167, 0.5517, 0.3805, 0.4416, 0.5075, 0.4139, 0.4752, 0.4305, 0.4619, 0.461, 0.4882, 0.8162, 0.8145, 0.8086, 0.7746, 0.8302, 0.7703, 0.8401, 0.8093, 0.163, 0.5799, 0.1698, 0.5282, 0.1971, 0.5313, 0.1946, 0.5827, 0.6402, 0.8113, 0.6504, 0.7689, 0.6732, 0.7738, 0.666, 0.8163, 0.8091, 0.3255, 0.8025, 0.3758, 0.7758, 0.3728, 0.7785, 0.3223, 0.366, 0.09406, 0.354, 0.1368, 0.3311, 0.1311, 0.3397, 0.0883, 0.1171, 0.1058, 0.131, 0.1432, 0.1109, 0.1511, 0.09409, 0.115, 0.6023, 0.3517, 0.6218, 0.395, 0.5991, 0.4051, 0.5761, 0.3648, 0.4197, 0.5244, 0.3948, 0.4878, 0.4139, 0.4752, 0.4416, 0.5075, 0.8401, 0.8093, 0.8302, 0.7703, 0.8512, 0.7647, 0.8637, 0.8027, 0.8655, 0.6983, 0.8593, 0.5698, 0.874, 0.571, 0.8801, 0.6939, 0.2239, 0.1934, 0.2263, 0.3414, 0.2093, 0.3411, 0.2051, 0.1945, 0.6658, 0.7021, 0.6789, 0.5606, 0.6952, 0.5607, 0.6841, 0.7053, 0.833, 0.7051, 0.8289, 0.567, 0.8444, 0.5684, 0.8497, 0.7021, 0.6311, 0.6934, 0.6479, 0.5608, 0.6631, 0.5607, 0.648, 0.6981, 0.2811, 0.1942, 0.2772, 0.3411, 0.2604, 0.3414, 0.262, 0.1932, 0.7975, 0.7092, 0.7965, 0.5645, 0.8129, 0.5657, 0.8155, 0.7075, 0.6006, 0.6818, 0.6194, 0.561, 0.6333, 0.561, 0.6152, 0.6879, 0.3184, 0.1984, 0.3102, 0.3402, 0.2939, 0.3407, 0.2999, 0.1959, 0.7601, 0.7107, 0.7628, 0.5625, 0.7798, 0.5634, 0.7789, 0.7103, 0.135, 0.2055, 0.1447, 0.3383, 0.1298, 0.3373, 0.1194, 0.2098, 0.3534, 0.2057, 0.3413, 0.339, 0.326, 0.3396, 0.3363, 0.2017, 0.1688, 0.1987, 0.1761, 0.34, 0.1601, 0.3392, 0.1515, 0.2018, 0.7219, 0.7094, 0.7287, 0.5612, 0.7458, 0.5617, 0.741, 0.7104, 0.3844, 0.2162, 0.3701, 0.3382, 0.3559, 0.3385, 0.3696, 0.2106, 0.2051, 0.1945, 0.2093, 0.3411, 0.1925, 0.3406, 0.1867, 0.1963, 0.6841, 0.7053, 0.6952, 0.5607, 0.7118, 0.5608, 0.7029, 0.7077, 0.8497, 0.7021, 0.8444, 0.5684, 0.8593, 0.5698, 0.8655, 0.6983, 0.2429, 0.193, 0.2433, 0.3415, 0.2263, 0.3414, 0.2239, 0.1934, 0.648, 0.6981, 0.6631, 0.5607, 0.6789, 0.5606, 0.6658, 0.7021, 0.262, 0.1932, 0.2604, 0.3414, 0.2433, 0.3415, 0.2429, 0.193, 0.8155, 0.7075, 0.8129, 0.5657, 0.8289, 0.567, 0.833, 0.7051, 0.6152, 0.6879, 0.6333, 0.561, 0.6479, 0.5608, 0.6311, 0.6934, 0.2999, 0.1959, 0.2939, 0.3407, 0.2772, 0.3411, 0.2811, 0.1942, 0.7789, 0.7103, 0.7798, 0.5634, 0.7965, 0.5645, 0.7975, 0.7092, 0.1194, 0.2098, 0.1298, 0.3373, 0.1155, 0.3364, 0.105, 0.2148, 0.3363, 0.2017, 0.326, 0.3396, 0.3102, 0.3402, 0.3184, 0.1984, 0.741, 0.7104, 0.7458, 0.5617, 0.7628, 0.5625, 0.7601, 0.7107, 0.1515, 0.2018, 0.1601, 0.3392, 0.1447, 0.3383, 0.135, 0.2055, 0.3696, 0.2106, 0.3559, 0.3385, 0.3413, 0.339, 0.3534, 0.2057, 0.1867, 0.1963, 0.1925, 0.3406, 0.1761, 0.34, 0.1688, 0.1987, 0.7029, 0.7077, 0.7118, 0.5608, 0.7287, 0.5612, 0.7219, 0.7094, 0.4212, 0.168, 0.3844, 0.2162, 0.3696, 0.2106, 0.3991, 0.1545, 0.0903, 0.5051, 0.1116, 0.4557, 0.1333, 0.4641, 0.1161, 0.5152, 0.1948, 0.1278, 0.2051, 0.1945, 0.1867, 0.1963, 0.173, 0.1316, 0.2772, 0.3411, 0.2815, 0.4091, 0.2629, 0.4104, 0.2604, 0.3414, 0.7644, 0.7794, 0.7601, 0.7107, 0.7789, 0.7103, 0.7867, 0.7776, 0.7287, 0.5612, 0.7295, 0.492, 0.7485, 0.4922, 0.7458, 0.5617, 0.6054, 0.7537, 0.6311, 0.6934, 0.648, 0.6981, 0.6278, 0.7623, 0.3514, 0.509, 0.3347, 0.4633, 0.3543, 0.456, 0.3738, 0.4992, 0.6707, 0.3802, 0.6811, 0.4301, 0.6596, 0.435, 0.6458, 0.3867, 0.3991, 0.1545, 0.3696, 0.2106, 0.3534, 0.2057, 0.3767, 0.1444, 0.173, 0.1316, 0.1867, 0.1963, 0.1688, 0.1987, 0.1518, 0.1367, 0.2433, 0.3415, 0.244, 0.4111, 0.225, 0.411, 0.2263, 0.3414, 0.8444, 0.5684, 0.8558, 0.5091, 0.8706, 0.5143, 0.8593, 0.5698, 0.7867, 0.7776, 0.7789, 0.7103, 0.7975, 0.7092, 0.8086, 0.7746, 0.1298, 0.3373, 0.1197, 0.393, 0.1058, 0.3873, 0.1155, 0.3364, 0.6278, 0.7623, 0.648, 0.6981, 0.6658, 0.7021, 0.6504, 0.7689, 0.8548, 0.3881, 0.8387, 0.4379, 0.8168, 0.4322, 0.8289, 0.3809, 0.1161, 0.5152, 0.1333, 0.4641, 0.1556, 0.4705, 0.1427, 0.5229, 0.3767, 0.1444, 0.3534, 0.2057, 0.3363, 0.2017, 0.354, 0.1368, 0.1518, 0.1367, 0.1688, 0.1987, 0.1515, 0.2018, 0.131, 0.1432, 0.2939, 0.3407, 0.2996, 0.407, 0.2815, 0.4091, 0.2772, 0.3411, 0.7118, 0.5608, 0.7108, 0.4926, 0.7295, 0.492, 0.7287, 0.5612, 0.8086, 0.7746, 0.7975, 0.7092, 0.8155, 0.7075, 0.8302, 0.7703, 0.3738, 0.4992, 0.3543, 0.456, 0.3729, 0.4476, 0.3948, 0.4878, 0.6458, 0.3867, 0.6596, 0.435, 0.639, 0.4414, 0.6218, 0.395, 0.6504, 0.7689, 0.6658, 0.7021, 0.6841, 0.7053, 0.6732, 0.7738, 0.354, 0.1368, 0.3363, 0.2017, 0.3184, 0.1984, 0.3311, 0.1311, 0.131, 0.1432, 0.1515, 0.2018, 0.135, 0.2055, 0.1109, 0.1511, 0.8289, 0.567, 0.8397, 0.5046, 0.8558, 0.5091, 0.8444, 0.5684, 0.8289, 0.3809, 0.8168, 0.4322, 0.7943, 0.428, 0.8025, 0.3758, 0.8302, 0.7703, 0.8155, 0.7075, 0.833, 0.7051, 0.8512, 0.7647, 0.1447, 0.3383, 0.1351, 0.398, 0.1197, 0.393, 0.1298, 0.3373, 0.9107, 0.7843, 0.9353, 0.7713, 0.9656, 0.8475, 0.9398, 0.8577, 0.2124, 0.08403, 0.188, 0.08744, 0.1735, 0.01043, 0.2021, 0.005609, 0.6402, 0.8113, 0.666, 0.8163, 0.6552, 0.8991, 0.6244, 0.8948, 0.8637, 0.8027, 0.8871, 0.7944, 0.9134, 0.8676, 0.8866, 0.8766, 0.5876, 0.7956, 0.614, 0.8045, 0.5933, 0.8888, 0.562, 0.881, 0.2879, 0.08205, 0.2624, 0.08128, 0.2606, 0.0003362, 0.2907, 0.0, 0.8162, 0.8145, 0.8401, 0.8093, 0.8593, 0.8844, 0.8315, 0.8909, 0.5317, 0.7699, 0.5604, 0.7843, 0.5305, 0.8715, 0.4991, 0.8607, 0.3397, 0.0883, 0.3136, 0.08435, 0.3212, 0.00129, 0.3521, 0.004281, 0.7673, 0.8207, 0.7919, 0.8182, 0.8033, 0.896, 0.7745, 0.8996, 0.09409, 0.115, 0.07102, 0.126, 0.03907, 0.05409, 0.06497, 0.04312, 0.3928, 0.1019, 0.366, 0.09406, 0.3834, 0.009034, 0.4149, 0.01556, 0.1403, 0.09831, 0.1171, 0.1058, 0.09129, 0.03309, 0.1181, 0.02424, 0.7172, 0.8214, 0.7424, 0.8218, 0.7453, 0.9018, 0.7156, 0.9025, 0.4497, 0.1253, 0.4205, 0.1121, 0.4467, 0.02375, 0.4786, 0.03329, 0.188, 0.08744, 0.1639, 0.0922, 0.1456, 0.01666, 0.1735, 0.01043, 0.666, 0.8163, 0.6917, 0.8196, 0.6856, 0.9016, 0.6552, 0.8991, 0.8871, 0.7944, 0.9107, 0.7843, 0.9398, 0.8577, 0.9134, 0.8676, 0.2372, 0.08196, 0.2124, 0.08403, 0.2021, 0.005609, 0.2311, 0.002226, 0.614, 0.8045, 0.6402, 0.8113, 0.6244, 0.8948, 0.5933, 0.8888, 0.2624, 0.08128, 0.2372, 0.08196, 0.2311, 0.002226, 0.2606, 0.0003362, 0.8401, 0.8093, 0.8637, 0.8027, 0.8866, 0.8766, 0.8593, 0.8844, 0.5604, 0.7843, 0.5876, 0.7956, 0.562, 0.881, 0.5305, 0.8715, 0.3136, 0.08435, 0.2879, 0.08205, 0.2907, 0.0, 0.3212, 0.00129, 0.7919, 0.8182, 0.8162, 0.8145, 0.8315, 0.8909, 0.8033, 0.896, 0.07102, 0.126, 0.0471, 0.1399, 0.01386, 0.06533, 0.03907, 0.05409, 0.366, 0.09406, 0.3397, 0.0883, 0.3521, 0.004281, 0.3834, 0.009034, 0.7424, 0.8218, 0.7673, 0.8207, 0.7745, 0.8996, 0.7453, 0.9018, 0.1171, 0.1058, 0.09409, 0.115, 0.06497, 0.04312, 0.09129, 0.03309, 0.4205, 0.1121, 0.3928, 0.1019, 0.4149, 0.01556, 0.4467, 0.02375, 0.1639, 0.0922, 0.1403, 0.09831, 0.1181, 0.02424, 0.1456, 0.01666, 0.6917, 0.8196, 0.7172, 0.8214, 0.7156, 0.9025, 0.6856, 0.9016, 0.2925, 0.4739, 0.2815, 0.4091, 0.2996, 0.407, 0.314, 0.4692, 0.7257, 0.4248, 0.7295, 0.492, 0.7108, 0.4926, 0.7032, 0.4267, 0.8804, 0.4542, 0.8558, 0.5091, 0.8397, 0.5046, 0.86, 0.4453, 0.09055, 0.4454, 0.1197, 0.393, 0.1351, 0.398, 0.1116, 0.4557, 0.314, 0.4692, 0.2996, 0.407, 0.3171, 0.4043, 0.3347, 0.4633, 0.7032, 0.4267, 0.7108, 0.4926, 0.6924, 0.4939, 0.6811, 0.4301, 0.86, 0.4453, 0.8397, 0.5046, 0.8225, 0.5007, 0.8387, 0.4379, 0.1116, 0.4557, 0.1351, 0.398, 0.1517, 0.4023, 0.1333, 0.4641, 0.3347, 0.4633, 0.3171, 0.4043, 0.3338, 0.401, 0.3543, 0.456, 0.6811, 0.4301, 0.6924, 0.4939, 0.6746, 0.496, 0.6596, 0.435, 0.8387, 0.4379, 0.8225, 0.5007, 0.8047, 0.4974, 0.8168, 0.4322, 0.1333, 0.4641, 0.1517, 0.4023, 0.1692, 0.4057, 0.1556, 0.4705, 0.3543, 0.456, 0.3338, 0.401, 0.3495, 0.3972, 0.3729, 0.4476, 0.6596, 0.435, 0.6746, 0.496, 0.6575, 0.4988, 0.639, 0.4414, 0.8168, 0.4322, 0.8047, 0.4974, 0.7862, 0.4949, 0.7943, 0.428, 0.0694, 0.4325, 0.1058, 0.3873, 0.1197, 0.393, 0.09055, 0.4454, 0.9, 0.4649, 0.8706, 0.5143, 0.8558, 0.5091, 0.8804, 0.4542, 0.2247, 0.4793, 0.225, 0.411, 0.244, 0.4111, 0.2477, 0.479, 0.7485, 0.4243, 0.7485, 0.4922, 0.7295, 0.492, 0.7257, 0.4248, 0.2704, 0.4771, 0.2629, 0.4104, 0.2815, 0.4091, 0.2925, 0.4739, 0.6004, 0.4585, 0.6263, 0.5063, 0.6127, 0.5111, 0.5819, 0.4696, 0.9193, 0.4777, 0.8838, 0.5199, 0.8706, 0.5143, 0.9, 0.4649, 0.2015, 0.478, 0.2061, 0.4101, 0.225, 0.411, 0.2247, 0.4793, 0.7715, 0.4254, 0.7674, 0.4932, 0.7485, 0.4922, 0.7485, 0.4243, 0.2477, 0.479, 0.244, 0.4111, 0.2629, 0.4104, 0.2704, 0.4771, 0.6193, 0.4492, 0.6413, 0.5022, 0.6263, 0.5063, 0.6004, 0.4585, 0.3904, 0.4379, 0.364, 0.3929, 0.377, 0.3881, 0.4071, 0.4267, 0.1784, 0.4751, 0.1874, 0.4083, 0.2061, 0.4101, 0.2015, 0.478, 0.7943, 0.428, 0.7862, 0.4949, 0.7674, 0.4932, 0.7715, 0.4254, 0.639, 0.4414, 0.6575, 0.4988, 0.6413, 0.5022, 0.6193, 0.4492, 0.3729, 0.4476, 0.3495, 0.3972, 0.364, 0.3929, 0.3904, 0.4379, 0.1556, 0.4705, 0.1692, 0.4057, 0.1874, 0.4083, 0.1784, 0.4751, 0.3029, 0.5237, 0.2925, 0.4739, 0.314, 0.4692, 0.3276, 0.5172, 0.04413, 0.4788, 0.0694, 0.4325, 0.09055, 0.4454, 0.06601, 0.4928, 0.6479, 0.5608, 0.6413, 0.5022, 0.6575, 0.4988, 0.6631, 0.5607, 0.9256, 0.4226, 0.9, 0.4649, 0.8804, 0.4542, 0.9036, 0.4091, 0.3559, 0.3385, 0.364, 0.3929, 0.3495, 0.3972, 0.3413, 0.339, 0.2242, 0.5323, 0.2247, 0.4793, 0.2477, 0.479, 0.251, 0.5313, 0.1925, 0.3406, 0.1874, 0.4083, 0.1692, 0.4057, 0.1761, 0.34, 0.7491, 0.3718, 0.7485, 0.4243, 0.7257, 0.4248, 0.7226, 0.3727, 0.2773, 0.5284, 0.2704, 0.4771, 0.2925, 0.4739, 0.3029, 0.5237, 0.7798, 0.5634, 0.7862, 0.4949, 0.8047, 0.4974, 0.7965, 0.5645, 0.578, 0.4167, 0.6004, 0.4585, 0.5819, 0.4696, 0.5592, 0.4294, 0.9449, 0.4373, 0.9193, 0.4777, 0.9, 0.4649, 0.9256, 0.4226, 0.6631, 0.5607, 0.6575, 0.4988, 0.6746, 0.496, 0.6789, 0.5606, 0.3413, 0.339, 0.3495, 0.3972, 0.3338, 0.401, 0.326, 0.3396, 0.1971, 0.5313, 0.2015, 0.478, 0.2247, 0.4793, 0.2242, 0.5323, 0.7758, 0.3728, 0.7715, 0.4254, 0.7485, 0.4243, 0.7491, 0.3718, 0.1761, 0.34, 0.1692, 0.4057, 0.1517, 0.4023, 0.1601, 0.3392, 0.7965, 0.5645, 0.8047, 0.4974, 0.8225, 0.5007, 0.8129, 0.5657, 0.251, 0.5313, 0.2477, 0.479, 0.2704, 0.4771, 0.2773, 0.5284, 0.5991, 0.4051, 0.6193, 0.4492, 0.6004, 0.4585, 0.578, 0.4167, 0.4139, 0.4752, 0.3904, 0.4379, 0.4071, 0.4267, 0.4305, 0.4619, 0.6789, 0.5606, 0.6746, 0.496, 0.6924, 0.4939, 0.6952, 0.5607, 0.326, 0.3396, 0.3338, 0.401, 0.3171, 0.4043, 0.3102, 0.3402, 0.1698, 0.5282, 0.1784, 0.4751, 0.2015, 0.478, 0.1971, 0.5313, 0.8025, 0.3758, 0.7943, 0.428, 0.7715, 0.4254, 0.7758, 0.3728, 0.1601, 0.3392, 0.1517, 0.4023, 0.1351, 0.398, 0.1447, 0.3383, 0.8129, 0.5657, 0.8225, 0.5007, 0.8397, 0.5046, 0.8289, 0.567, 0.6218, 0.395, 0.639, 0.4414, 0.6193, 0.4492, 0.5991, 0.4051, 0.6952, 0.5607, 0.6924, 0.4939, 0.7108, 0.4926, 0.7118, 0.5608, 0.3948, 0.4878, 0.3729, 0.4476, 0.3904, 0.4379, 0.4139, 0.4752, 0.3102, 0.3402, 0.3171, 0.4043, 0.2996, 0.407, 0.2939, 0.3407, 0.1427, 0.5229, 0.1556, 0.4705, 0.1784, 0.4751, 0.1698, 0.5282])
me_circle.materials.append(mat_base)
me_circle.use_remesh_preserve_volume = False
me_circle.use_remesh_preserve_attributes = False
me_circle.use_mirror_vertex_groups = False
me_circle.update()

# ---- objects
ob_tower = bpy.data.objects.new('Tower', me_circle_002)
ob_gun = bpy.data.objects.new('Gun', me_cylinder)
ob_base = bpy.data.objects.new('Base', me_circle)
ob_lamp = bpy.data.objects.new('Lamp', light_lamp)
ob_camera = bpy.data.objects.new('Camera', cam_camera)

# ---- transforms, parenting, visibility, modifiers, constraints
ob_tower.location = (0.0, 0.0, 0.6378)
ob_tower.scale = (0.9339, 0.9339, 0.9339)
ob_tower.lineart.crease_threshold = 0.0
ob_gun.parent = ob_tower
ob_gun.matrix_parent_inverse = Matrix(((1.071, 0.0, 0.0, 0.0), (0.0, 1.071, 0.0, 0.0), (0.0, 0.0, 1.071, -0.6829), (0.0, 0.0, 0.0, 1.0)))
ob_gun.location = (0.7, 0.0, 1.32)
ob_gun.rotation_euler = (-0.0, 1.571, 0.0)
ob_gun.scale = (0.16, 0.16, 0.8096)
ob_gun.lineart.crease_threshold = 0.0
ob_base.location = (0.0, 0.0, 0.0)
ob_base.lineart.crease_threshold = 0.0
ob_lamp.location = (2.076, -4.995, 6.904)
ob_lamp.rotation_euler = (0.6503, 0.05522, 1.866)
ob_lamp.lock_rotations_4d = False
ob_lamp.empty_display_type = 'ARROWS'
ob_lamp.color = (0.0, 0.0, 0.0, 0.0)
ob_lamp.lineart.crease_threshold = 0.0
ob_camera.location = (7.481, -6.508, 5.344)
ob_camera.rotation_euler = (1.109, 0.01082, 0.8149)
ob_camera.lock_rotations_4d = False
ob_camera.empty_display_type = 'ARROWS'
ob_camera.color = (0.0, 0.0, 0.0, 0.0)
ob_camera.display_type = 'WIRE'
ob_camera.lineart.crease_threshold = 0.0

# ---- collection membership
col_collection_1.objects.link(ob_tower)
col_collection_1.objects.link(ob_gun)
col_collection_1.objects.link(ob_base)
col_collection_1.objects.link(ob_lamp)
col_collection_1.objects.link(ob_camera)

# ---- scene / render settings (as saved in the file)
scene.camera = ob_camera
scene.frame_start = 1; scene.frame_end = 250; scene.frame_set(157)
scene.render.engine = 'BLENDER_EEVEE_NEXT'
scene.render.resolution_percentage = 50
scene.render.dither_intensity = 0.0
scene.render.use_bake_selected_to_active = True
scene.cycles.use_denoising = False
scene.cycles.samples = 10
scene.cycles.sampling_pattern = 'TABULATED_SOBOL'
scene.cycles.light_sampling_threshold = 0.0
scene.cycles.use_adaptive_sampling = False
scene.cycles.use_light_tree = False
scene.cycles.blur_glossy = 0.0
scene.cycles.volume_bounces = 1
scene.cycles.pixel_filter_type = 'GAUSSIAN'
scene.cycles.sample_clamp_indirect = 0.0
scene.view_settings.view_transform = 'Standard'
bpy.context.view_layer.update()
